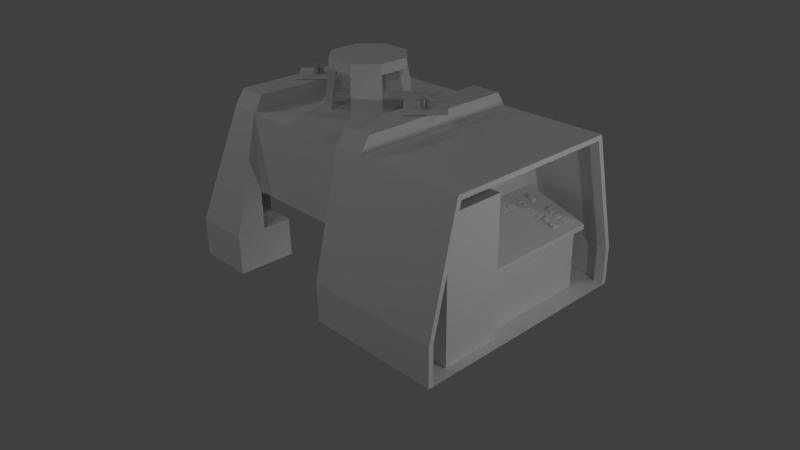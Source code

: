 # Source: AutoMiner.blend  (saved by Blender 2.72.0; exported with 4.5.12 LTS)
import bpy
from mathutils import Matrix  # noqa: F401  (used for matrix-valued properties, if any)

bpy.ops.wm.read_factory_settings(use_empty=True)
scene = bpy.context.scene
scene.name = 'Scene'

# ---- collections
col_collection_1 = bpy.data.collections.new('Collection 1'); scene.collection.children.link(col_collection_1)
col_collection_14 = bpy.data.collections.new('Collection 14'); scene.collection.children.link(col_collection_14)

# ---- materials (node trees are filled in below, after node groups)
mat_material = bpy.data.materials.new('Material')
mat_material.alpha_threshold = 0.0
mat_material.use_transparent_shadow = False
mat_material.roughness = 0.5
mat_material.line_color = (0.0, 0.0, 0.0, 1.0)

# ---- material node trees

# ---- world
world_world = bpy.data.worlds.new('World'); scene.world = world_world
world_world.color = (0.05088, 0.05088, 0.05088)
world_world.use_sun_shadow = False
world_world.sun_shadow_jitter_overblur = 0.0
world_world.cycles.sampling_method = 'MANUAL'
world_world.cycles.sample_map_resolution = 256

# ---- cameras
cam_camera = bpy.data.cameras.new('Camera')
cam_camera.clip_end = 100.0
cam_camera.lens = 35.0
cam_camera.sensor_width = 32.0
cam_camera.sensor_height = 18.0
cam_camera.ortho_scale = 7.314
cam_camera.dof.focus_distance = 0.0
cam_camera.dof.aperture_fstop = 128.0

# ---- lights
light_lamp_005 = bpy.data.lights.new('Lamp.005', 'POINT')
light_lamp_005.transmission_factor = 0.0
light_lamp_005.cutoff_distance = 30.0
light_lamp_005.energy = 100.0
light_lamp_005.shadow_buffer_clip_start = 1.001
light_lamp_005.shadow_soft_size = 0.1
light_lamp_005.shadow_maximum_resolution = 0.006
light_lamp_005.use_absolute_resolution = True
light_lamp_005.cycles.use_multiple_importance_sampling = False
light_lamp_004 = bpy.data.lights.new('Lamp.004', 'POINT')
light_lamp_004.transmission_factor = 0.0
light_lamp_004.cutoff_distance = 30.0
light_lamp_004.energy = 100.0
light_lamp_004.shadow_buffer_clip_start = 1.001
light_lamp_004.shadow_soft_size = 0.1
light_lamp_004.shadow_maximum_resolution = 0.006
light_lamp_004.use_absolute_resolution = True
light_lamp_004.cycles.use_multiple_importance_sampling = False
light_lamp_003 = bpy.data.lights.new('Lamp.003', 'POINT')
light_lamp_003.transmission_factor = 0.0
light_lamp_003.cutoff_distance = 30.0
light_lamp_003.energy = 100.0
light_lamp_003.shadow_buffer_clip_start = 1.001
light_lamp_003.shadow_soft_size = 0.1
light_lamp_003.shadow_maximum_resolution = 0.006
light_lamp_003.use_absolute_resolution = True
light_lamp_003.cycles.use_multiple_importance_sampling = False
light_lamp_002 = bpy.data.lights.new('Lamp.002', 'POINT')
light_lamp_002.transmission_factor = 0.0
light_lamp_002.cutoff_distance = 30.0
light_lamp_002.energy = 100.0
light_lamp_002.shadow_buffer_clip_start = 1.001
light_lamp_002.shadow_soft_size = 0.1
light_lamp_002.shadow_maximum_resolution = 0.006
light_lamp_002.use_absolute_resolution = True
light_lamp_002.cycles.use_multiple_importance_sampling = False
light_lamp_001 = bpy.data.lights.new('Lamp.001', 'POINT')
light_lamp_001.transmission_factor = 0.0
light_lamp_001.cutoff_distance = 30.0
light_lamp_001.energy = 100.0
light_lamp_001.shadow_buffer_clip_start = 1.001
light_lamp_001.shadow_soft_size = 0.1
light_lamp_001.shadow_maximum_resolution = 0.006
light_lamp_001.use_absolute_resolution = True
light_lamp_001.cycles.use_multiple_importance_sampling = False
light_lamp = bpy.data.lights.new('Lamp', 'POINT')
light_lamp.transmission_factor = 0.0
light_lamp.cutoff_distance = 30.0
light_lamp.energy = 100.0
light_lamp.shadow_buffer_clip_start = 1.001
light_lamp.shadow_soft_size = 0.1
light_lamp.shadow_maximum_resolution = 0.006
light_lamp.use_absolute_resolution = True
light_lamp.cycles.use_multiple_importance_sampling = False

# ---- meshes
me_gyro0roton = bpy.data.meshes.new('Gyro0RotOn')
me_gyro0roton.from_pydata([(0.125, -2.98e-08, 0.0), (-0.125, -2.98e-08, 0.0), (0.125, 2.98e-08, 0.25), (-0.125, 2.98e-08, 0.25), (0.0625, -0.1083, 0.0), (-0.0625, 0.1083, 0.0), (0.0625, -0.1083, 0.25), (-0.0625, 0.1083, 0.25), (-0.0625, -0.1083, 0.0), (0.0625, 0.1083, 0.0), (-0.0625, -0.1083, 0.25), (0.0625, 0.1083, 0.25)], [], [(1, 0, 2, 3), (5, 4, 6, 7), (9, 8, 10, 11)])
_uv = me_gyro0roton.uv_layers.new(name='UVMap')
_uv.uv.foreach_set('vector', [0.9375, 0.7188, 0.9688, 0.7188, 0.9688, 0.75, 0.9375, 0.75, 0.9375, 0.7188, 0.9688, 0.7188, 0.9688, 0.75, 0.9375, 0.75, 0.9375, 0.7188, 0.9688, 0.7188, 0.9688, 0.75, 0.9375, 0.75])
me_gyro0roton.use_remesh_preserve_volume = False
me_gyro0roton.use_remesh_preserve_attributes = False
me_gyro0roton.use_mirror_vertex_groups = False
me_gyro0roton.update()
me_gyro1roton = bpy.data.meshes.new('Gyro1RotOn')
me_gyro1roton.from_pydata([(0.125, -2.98e-08, 0.0), (-0.125, -2.98e-08, 0.0), (0.125, 2.98e-08, 0.25), (-0.125, 2.98e-08, 0.25), (0.0625, -0.1083, 0.0), (-0.0625, 0.1083, 0.0), (0.0625, -0.1083, 0.25), (-0.0625, 0.1083, 0.25), (-0.0625, -0.1083, 0.0), (0.0625, 0.1083, 0.0), (-0.0625, -0.1083, 0.25), (0.0625, 0.1083, 0.25)], [], [(1, 0, 2, 3), (5, 4, 6, 7), (9, 8, 10, 11)])
_uv = me_gyro1roton.uv_layers.new(name='UVMap')
_uv.uv.foreach_set('vector', [0.9375, 0.7188, 0.9688, 0.7188, 0.9688, 0.75, 0.9375, 0.75, 0.9375, 0.7188, 0.9688, 0.7188, 0.9688, 0.75, 0.9375, 0.75, 0.9375, 0.7188, 0.9688, 0.7188, 0.9688, 0.75, 0.9375, 0.75])
me_gyro1roton.use_remesh_preserve_volume = False
me_gyro1roton.use_remesh_preserve_attributes = False
me_gyro1roton.use_mirror_vertex_groups = False
me_gyro1roton.update()
me_gyro1rotoff = bpy.data.meshes.new('Gyro1RotOff')
me_gyro1rotoff.from_pydata([(0.125, -2.98e-08, 0.0), (-0.125, -2.98e-08, 0.0), (0.125, 2.98e-08, 0.25), (-0.125, 2.98e-08, 0.25), (0.0625, -0.1083, 0.0), (-0.0625, 0.1083, 0.0), (0.0625, -0.1083, 0.25), (-0.0625, 0.1083, 0.25), (-0.0625, -0.1083, 0.0), (0.0625, 0.1083, 0.0), (-0.0625, -0.1083, 0.25), (0.0625, 0.1083, 0.25)], [], [(1, 0, 2, 3), (5, 4, 6, 7), (9, 8, 10, 11)])
_uv = me_gyro1rotoff.uv_layers.new(name='UVMap')
_uv.uv.foreach_set('vector', [0.9688, 0.7188, 1.0, 0.7188, 1.0, 0.75, 0.9688, 0.75, 0.9688, 0.7188, 1.0, 0.7188, 1.0, 0.75, 0.9688, 0.75, 0.9688, 0.7188, 1.0, 0.7188, 1.0, 0.75, 0.9688, 0.75])
me_gyro1rotoff.use_remesh_preserve_volume = False
me_gyro1rotoff.use_remesh_preserve_attributes = False
me_gyro1rotoff.use_mirror_vertex_groups = False
me_gyro1rotoff.update()
me_gyro1alpha = bpy.data.meshes.new('Gyro1Alpha')
me_gyro1alpha.from_pydata([(2.98e-08, -0.7071, 0.0), (-0.7071, -2.98e-08, 0.0), (0.7071, 2.98e-08, 0.0), (-2.98e-08, 0.7071, 0.0)], [], [(1, 0, 2, 3)])
_uv = me_gyro1alpha.uv_layers.new(name='UVMap')
_uv.uv.foreach_set('vector', [0.75, 0.75, 1.0, 0.75, 1.0, 1.0, 0.75, 1.0])
me_gyro1alpha.use_remesh_preserve_volume = False
me_gyro1alpha.use_remesh_preserve_attributes = False
me_gyro1alpha.use_mirror_vertex_groups = False
me_gyro1alpha.update()
me_lampon = bpy.data.meshes.new('LampOn')
me_lampon.from_pydata([(0.125, 0.875, -0.125), (-0.125, 0.875, -0.125), (0.0, 0.875, -0.375), (0.125, -0.875, -0.125), (-0.125, -0.875, -0.125), (0.0, -0.875, -0.375), (0.03125, 0.875, -0.1959), (0.03125, -0.875, -0.1959), (-0.03125, 0.875, -0.3041), (-0.03125, -0.875, -0.3041)], [], [(1, 2, 0), (4, 3, 5), (6, 8, 9, 7), (0, 3, 4, 1)])
_uv = me_lampon.uv_layers.new(name='UVMap')
_uv.uv.foreach_set('vector', [0.1406, 0.8906, 0.1562, 0.8984, 0.1406, 0.9062, 0.03125, 0.8906, 0.03125, 0.9062, 0.01562, 0.8984, 0.1406, 0.8672, 0.1406, 0.875, 0.03125, 0.875, 0.03125, 0.8672, 0.1406, 0.8906, 0.03125, 0.8906, 0.03125, 0.9062, 0.1406, 0.9062])
me_lampon.use_remesh_preserve_volume = False
me_lampon.use_remesh_preserve_attributes = False
me_lampon.use_mirror_vertex_groups = False
me_lampon.update()
me_screenalpha = bpy.data.meshes.new('ScreenAlpha')
me_screenalpha.from_pydata([(3.141, 2.125, 2.375), (3.141, -0.625, 2.375), (3.141, 2.125, 3.625), (3.141, -0.625, 3.625)], [], [(0, 2, 3, 1)])
_uv = me_screenalpha.uv_layers.new(name='UVMap')
_uv.uv.foreach_set('vector', [0.1875, 0.375, 0.0, 0.375, 0.0, 0.0, 0.1875, 0.0])
me_screenalpha.use_remesh_preserve_volume = False
me_screenalpha.use_remesh_preserve_attributes = False
me_screenalpha.use_mirror_vertex_groups = False
me_screenalpha.update()
me_ledp7 = bpy.data.meshes.new('ledP7')
me_ledp7.from_pydata([(0.03125, -0.03125, 0.0), (-0.03125, -0.03125, 0.0), (0.03125, 0.03125, 0.0), (-0.03125, 0.03125, 0.0)], [], [(1, 0, 2, 3)])
_uv = me_ledp7.uv_layers.new(name='UVMap')
_uv.uv.foreach_set('vector', [0.8672, 0.5703, 0.8672, 0.5547, 0.8828, 0.5547, 0.8828, 0.5703])
me_ledp7.use_remesh_preserve_volume = False
me_ledp7.use_remesh_preserve_attributes = False
me_ledp7.use_mirror_vertex_groups = False
me_ledp7.update()
me_ledp6 = bpy.data.meshes.new('ledP6')
me_ledp6.from_pydata([(0.03125, -0.03125, 0.0), (-0.03125, -0.03125, 0.0), (0.03125, 0.03125, 0.0), (-0.03125, 0.03125, 0.0)], [], [(1, 0, 2, 3)])
_uv = me_ledp6.uv_layers.new(name='UVMap')
_uv.uv.foreach_set('vector', [0.8672, 0.5703, 0.8672, 0.5547, 0.8828, 0.5547, 0.8828, 0.5703])
me_ledp6.use_remesh_preserve_volume = False
me_ledp6.use_remesh_preserve_attributes = False
me_ledp6.use_mirror_vertex_groups = False
me_ledp6.update()
me_ledp5 = bpy.data.meshes.new('ledP5')
me_ledp5.from_pydata([(0.03125, -0.03125, 0.0), (-0.03125, -0.03125, 0.0), (0.03125, 0.03125, 0.0), (-0.03125, 0.03125, 0.0)], [], [(1, 0, 2, 3)])
_uv = me_ledp5.uv_layers.new(name='UVMap')
_uv.uv.foreach_set('vector', [0.8672, 0.5703, 0.8672, 0.5547, 0.8828, 0.5547, 0.8828, 0.5703])
me_ledp5.use_remesh_preserve_volume = False
me_ledp5.use_remesh_preserve_attributes = False
me_ledp5.use_mirror_vertex_groups = False
me_ledp5.update()
me_ledp4 = bpy.data.meshes.new('ledP4')
me_ledp4.from_pydata([(0.03125, -0.03125, 0.0), (-0.03125, -0.03125, 0.0), (0.03125, 0.03125, 0.0), (-0.03125, 0.03125, 0.0)], [], [(1, 0, 2, 3)])
_uv = me_ledp4.uv_layers.new(name='UVMap')
_uv.uv.foreach_set('vector', [0.8672, 0.5703, 0.8672, 0.5547, 0.8828, 0.5547, 0.8828, 0.5703])
me_ledp4.use_remesh_preserve_volume = False
me_ledp4.use_remesh_preserve_attributes = False
me_ledp4.use_mirror_vertex_groups = False
me_ledp4.update()
me_ledp3 = bpy.data.meshes.new('ledP3')
me_ledp3.from_pydata([(0.03125, -0.03125, 0.0), (-0.03125, -0.03125, 0.0), (0.03125, 0.03125, 0.0), (-0.03125, 0.03125, 0.0)], [], [(1, 0, 2, 3)])
_uv = me_ledp3.uv_layers.new(name='UVMap')
_uv.uv.foreach_set('vector', [0.8672, 0.5703, 0.8672, 0.5547, 0.8828, 0.5547, 0.8828, 0.5703])
me_ledp3.use_remesh_preserve_volume = False
me_ledp3.use_remesh_preserve_attributes = False
me_ledp3.use_mirror_vertex_groups = False
me_ledp3.update()
me_ledp2 = bpy.data.meshes.new('ledP2')
me_ledp2.from_pydata([(0.03125, -0.03125, 0.0), (-0.03125, -0.03125, 0.0), (0.03125, 0.03125, 0.0), (-0.03125, 0.03125, 0.0)], [], [(1, 0, 2, 3)])
_uv = me_ledp2.uv_layers.new(name='UVMap')
_uv.uv.foreach_set('vector', [0.8672, 0.5703, 0.8672, 0.5547, 0.8828, 0.5547, 0.8828, 0.5703])
me_ledp2.use_remesh_preserve_volume = False
me_ledp2.use_remesh_preserve_attributes = False
me_ledp2.use_mirror_vertex_groups = False
me_ledp2.update()
me_ledp1 = bpy.data.meshes.new('ledP1')
me_ledp1.from_pydata([(0.03125, -0.03125, 0.0), (-0.03125, -0.03125, 0.0), (0.03125, 0.03125, 0.0), (-0.03125, 0.03125, 0.0)], [], [(1, 0, 2, 3)])
_uv = me_ledp1.uv_layers.new(name='UVMap')
_uv.uv.foreach_set('vector', [0.8672, 0.5703, 0.8672, 0.5547, 0.8828, 0.5547, 0.8828, 0.5703])
me_ledp1.use_remesh_preserve_volume = False
me_ledp1.use_remesh_preserve_attributes = False
me_ledp1.use_mirror_vertex_groups = False
me_ledp1.update()
me_ledp0 = bpy.data.meshes.new('ledP0')
me_ledp0.from_pydata([(0.03125, -0.03125, 0.0), (-0.03125, -0.03125, 0.0), (0.03125, 0.03125, 0.0), (-0.03125, 0.03125, 0.0)], [], [(1, 0, 2, 3)])
_uv = me_ledp0.uv_layers.new(name='UVMap')
_uv.uv.foreach_set('vector', [0.8672, 0.5703, 0.8672, 0.5547, 0.8828, 0.5547, 0.8828, 0.5703])
me_ledp0.use_remesh_preserve_volume = False
me_ledp0.use_remesh_preserve_attributes = False
me_ledp0.use_mirror_vertex_groups = False
me_ledp0.update()
me_buttonsfixed = bpy.data.meshes.new('ButtonsFixed')
me_buttonsfixed.from_pydata([(-0.09375, 0.25, 0.08356), (-0.2187, 0.25, 0.08356), (-0.09375, 0.375, 0.08356), (-0.2187, 0.375, 0.08356), (-0.09375, 0.25, 0.1773), (-0.2187, 0.25, 0.2242), (-0.09375, 0.375, 0.1773), (-0.2187, 0.375, 0.2242), (0.03125, -0.0625, -0.003941), (-0.03125, -0.0625, -0.003941), (0.03125, 0.0625, -0.003941), (-0.03125, 0.0625, -0.003941), (0.03125, -0.0625, 0.08594), (-0.03125, -0.0625, 0.1054), (0.03125, 0.0625, 0.08594), (-0.03125, 0.0625, 0.1054), (-0.09375, -0.0625, 0.03415), (-0.1562, -0.0625, 0.03415), (-0.09375, 0.0625, 0.03415), (-0.1562, 0.0625, 0.03415), (-0.09375, -0.0625, 0.124), (-0.1562, -0.0625, 0.1435), (-0.09375, 0.0625, 0.124), (-0.1562, 0.0625, 0.1435), (-0.2188, -0.0625, 0.07487), (-0.3438, -0.0625, 0.07487), (-0.2188, 0.0625, 0.07487), (-0.3438, 0.0625, 0.07487), (-0.2188, -0.0625, 0.1647), (-0.3438, -0.0625, 0.2013), (-0.2188, 0.0625, 0.1647), (-0.3438, 0.0625, 0.2013), (0.7813, -0.0625, -0.1781), (0.6563, -0.0625, -0.1781), (0.7813, 0.125, -0.1781), (0.6563, 0.125, -0.1781), (0.7813, -0.0625, -0.1156), (0.6563, -0.0625, -0.06868), (0.7813, 0.125, -0.1156), (0.6563, 0.125, -0.06868), (0.4063, -0.0625, -0.09804), (0.2813, -0.0625, -0.09804), (0.4063, 0.125, -0.09804), (0.2813, 0.125, -0.09804), (0.4063, -0.0625, -0.03554), (0.2813, -0.0625, 0.01133), (0.4063, 0.125, -0.03554), (0.2813, 0.125, 0.01133), (0.4063, 0.3125, -0.06565), (0.2813, 0.3125, -0.06565), (0.4063, 0.5, -0.06565), (0.2813, 0.5, -0.06565), (0.4063, 0.3125, -0.003151), (0.2813, 0.3125, 0.04372), (0.4063, 0.5, -0.003151), (0.2813, 0.5, 0.04372), (0.5938, -0.0625, -0.1219), (0.4688, -0.0625, -0.1219), (0.5938, 0.125, -0.1219), (0.4688, 0.125, -0.1219), (0.5938, -0.0625, -0.05943), (0.4688, -0.0625, -0.01255), (0.5938, 0.125, -0.05943), (0.4688, 0.125, -0.01255), (0.5938, 0.3125, -0.1543), (0.4688, 0.3125, -0.1543), (0.5938, 0.5, -0.1543), (0.4688, 0.5, -0.1543), (0.5938, 0.3125, -0.09182), (0.4688, 0.3125, -0.04495), (0.5938, 0.5, -0.09182), (0.4688, 0.5, -0.04495), (-0.1875, -1.406, 0.07356), (-0.25, -1.406, 0.07356), (-0.1875, -1.281, 0.07356), (-0.25, -1.281, 0.07356), (-0.1875, -1.406, 0.1634), (-0.25, -1.406, 0.1829), (-0.1875, -1.281, 0.1634), (-0.25, -1.281, 0.1829), (-0.25, -1.781, 0.08808), (-0.3125, -1.781, 0.08808), (-0.25, -1.656, 0.08808), (-0.3125, -1.656, 0.08808), (-0.25, -1.781, 0.178), (-0.3125, -1.781, 0.1975), (-0.25, -1.656, 0.178), (-0.3125, -1.656, 0.1975), (-0.0625, -1.594, 0.03263), (-0.125, -1.594, 0.03263), (-0.0625, -1.469, 0.03263), (-0.125, -1.469, 0.03263), (-0.0625, -1.594, 0.1225), (-0.125, -1.594, 0.142), (-0.0625, -1.469, 0.1225), (-0.125, -1.469, 0.142), (0.0625, -1.969, -0.006984), (2.384e-07, -1.969, -0.006984), (0.0625, -1.844, -0.006984), (2.384e-07, -1.844, -0.006984), (0.0625, -1.969, 0.08289), (2.384e-07, -1.969, 0.1024), (0.0625, -1.844, 0.08289), (2.384e-07, -1.844, 0.1024)], [], [(5, 4, 6, 7), (3, 1, 5, 7), (0, 2, 6, 4), (1, 0, 4, 5), (2, 3, 7, 6), (13, 12, 14, 15), (11, 9, 13, 15), (8, 10, 14, 12), (9, 8, 12, 13), (10, 11, 15, 14), (21, 20, 22, 23), (19, 17, 21, 23), (16, 18, 22, 20), (17, 16, 20, 21), (18, 19, 23, 22), (29, 28, 30, 31), (27, 25, 29, 31), (24, 26, 30, 28), (25, 24, 28, 29), (26, 27, 31, 30), (37, 36, 38, 39), (35, 33, 37, 39), (32, 34, 38, 36), (33, 32, 36, 37), (34, 35, 39, 38), (45, 44, 46, 47), (43, 41, 45, 47), (40, 42, 46, 44), (41, 40, 44, 45), (42, 43, 47, 46), (53, 52, 54, 55), (51, 49, 53, 55), (48, 50, 54, 52), (49, 48, 52, 53), (50, 51, 55, 54), (61, 60, 62, 63), (59, 57, 61, 63), (56, 58, 62, 60), (57, 56, 60, 61), (58, 59, 63, 62), (69, 68, 70, 71), (67, 65, 69, 71), (64, 66, 70, 68), (65, 64, 68, 69), (66, 67, 71, 70), (77, 76, 78, 79), (75, 73, 77, 79), (72, 74, 78, 76), (73, 72, 76, 77), (74, 75, 79, 78), (85, 84, 86, 87), (83, 81, 85, 87), (80, 82, 86, 84), (81, 80, 84, 85), (82, 83, 87, 86), (93, 92, 94, 95), (91, 89, 93, 95), (88, 90, 94, 92), (89, 88, 92, 93), (90, 91, 95, 94), (101, 100, 102, 103), (99, 97, 101, 103), (96, 98, 102, 100), (97, 96, 100, 101), (98, 99, 103, 102)])
_uv = me_buttonsfixed.uv_layers.new(name='UVMap')
_uv.uv.foreach_set('vector', [0.8672, 0.6797, 0.8672, 0.6641, 0.8828, 0.6641, 0.8828, 0.6797, 0.8828, 0.6875, 0.8672, 0.6875, 0.8672, 0.6797, 0.8828, 0.6797, 0.8672, 0.6562, 0.8828, 0.6562, 0.8828, 0.6641, 0.8672, 0.6641, 0.8594, 0.6797, 0.8594, 0.6641, 0.8672, 0.6641, 0.8672, 0.6797, 0.8906, 0.6641, 0.8906, 0.6797, 0.8828, 0.6797, 0.8828, 0.6641, 0.8359, 0.6719, 0.8359, 0.6641, 0.8516, 0.6641, 0.8516, 0.6719, 0.8516, 0.6797, 0.8359, 0.6797, 0.8359, 0.6719, 0.8516, 0.6719, 0.8359, 0.6562, 0.8516, 0.6562, 0.8516, 0.6641, 0.8359, 0.6641, 0.8281, 0.6719, 0.8281, 0.6641, 0.8359, 0.6641, 0.8359, 0.6719, 0.8594, 0.6641, 0.8594, 0.6719, 0.8516, 0.6719, 0.8516, 0.6641, 0.8359, 0.6719, 0.8359, 0.6641, 0.8516, 0.6641, 0.8516, 0.6719, 0.8516, 0.6797, 0.8359, 0.6797, 0.8359, 0.6719, 0.8516, 0.6719, 0.8359, 0.6562, 0.8516, 0.6562, 0.8516, 0.6641, 0.8359, 0.6641, 0.8281, 0.6719, 0.8281, 0.6641, 0.8359, 0.6641, 0.8359, 0.6719, 0.8594, 0.6641, 0.8594, 0.6719, 0.8516, 0.6719, 0.8516, 0.6641, 0.8359, 0.6797, 0.8359, 0.6641, 0.8516, 0.6641, 0.8516, 0.6797, 0.8516, 0.6875, 0.8359, 0.6875, 0.8359, 0.6797, 0.8516, 0.6797, 0.8359, 0.6562, 0.8516, 0.6562, 0.8516, 0.6641, 0.8359, 0.6641, 0.8281, 0.6797, 0.8281, 0.6641, 0.8359, 0.6641, 0.8359, 0.6797, 0.8594, 0.6641, 0.8594, 0.6797, 0.8516, 0.6797, 0.8516, 0.6641, 0.8281, 0.6797, 0.8281, 0.6641, 0.8516, 0.6641, 0.8516, 0.6797, 0.8516, 0.6875, 0.8281, 0.6875, 0.8281, 0.6797, 0.8516, 0.6797, 0.8281, 0.6562, 0.8516, 0.6562, 0.8516, 0.6641, 0.8281, 0.6641, 0.8203, 0.6797, 0.8203, 0.6641, 0.8281, 0.6641, 0.8281, 0.6797, 0.8594, 0.6641, 0.8594, 0.6797, 0.8516, 0.6797, 0.8516, 0.6641, 0.8281, 0.6797, 0.8281, 0.6641, 0.8516, 0.6641, 0.8516, 0.6797, 0.8516, 0.6875, 0.8281, 0.6875, 0.8281, 0.6797, 0.8516, 0.6797, 0.8281, 0.6562, 0.8516, 0.6562, 0.8516, 0.6641, 0.8281, 0.6641, 0.8203, 0.6797, 0.8203, 0.6641, 0.8281, 0.6641, 0.8281, 0.6797, 0.8594, 0.6641, 0.8594, 0.6797, 0.8516, 0.6797, 0.8516, 0.6641, 0.8281, 0.6797, 0.8281, 0.6641, 0.8516, 0.6641, 0.8516, 0.6797, 0.8516, 0.6875, 0.8281, 0.6875, 0.8281, 0.6797, 0.8516, 0.6797, 0.8281, 0.6562, 0.8516, 0.6562, 0.8516, 0.6641, 0.8281, 0.6641, 0.8203, 0.6797, 0.8203, 0.6641, 0.8281, 0.6641, 0.8281, 0.6797, 0.8594, 0.6641, 0.8594, 0.6797, 0.8516, 0.6797, 0.8516, 0.6641, 0.8281, 0.6797, 0.8281, 0.6641, 0.8516, 0.6641, 0.8516, 0.6797, 0.8516, 0.6875, 0.8281, 0.6875, 0.8281, 0.6797, 0.8516, 0.6797, 0.8281, 0.6562, 0.8516, 0.6562, 0.8516, 0.6641, 0.8281, 0.6641, 0.8203, 0.6797, 0.8203, 0.6641, 0.8281, 0.6641, 0.8281, 0.6797, 0.8594, 0.6641, 0.8594, 0.6797, 0.8516, 0.6797, 0.8516, 0.6641, 0.8281, 0.6797, 0.8281, 0.6641, 0.8516, 0.6641, 0.8516, 0.6797, 0.8516, 0.6875, 0.8281, 0.6875, 0.8281, 0.6797, 0.8516, 0.6797, 0.8281, 0.6562, 0.8516, 0.6562, 0.8516, 0.6641, 0.8281, 0.6641, 0.8203, 0.6797, 0.8203, 0.6641, 0.8281, 0.6641, 0.8281, 0.6797, 0.8594, 0.6641, 0.8594, 0.6797, 0.8516, 0.6797, 0.8516, 0.6641, 0.8359, 0.6719, 0.8359, 0.6641, 0.8516, 0.6641, 0.8516, 0.6719, 0.8516, 0.6797, 0.8359, 0.6797, 0.8359, 0.6719, 0.8516, 0.6719, 0.8359, 0.6562, 0.8516, 0.6562, 0.8516, 0.6641, 0.8359, 0.6641, 0.8281, 0.6719, 0.8281, 0.6641, 0.8359, 0.6641, 0.8359, 0.6719, 0.8594, 0.6641, 0.8594, 0.6719, 0.8516, 0.6719, 0.8516, 0.6641, 0.8359, 0.6719, 0.8359, 0.6641, 0.8516, 0.6641, 0.8516, 0.6719, 0.8516, 0.6797, 0.8359, 0.6797, 0.8359, 0.6719, 0.8516, 0.6719, 0.8359, 0.6562, 0.8516, 0.6562, 0.8516, 0.6641, 0.8359, 0.6641, 0.8281, 0.6719, 0.8281, 0.6641, 0.8359, 0.6641, 0.8359, 0.6719, 0.8594, 0.6641, 0.8594, 0.6719, 0.8516, 0.6719, 0.8516, 0.6641, 0.8359, 0.6719, 0.8359, 0.6641, 0.8516, 0.6641, 0.8516, 0.6719, 0.8516, 0.6797, 0.8359, 0.6797, 0.8359, 0.6719, 0.8516, 0.6719, 0.8359, 0.6562, 0.8516, 0.6562, 0.8516, 0.6641, 0.8359, 0.6641, 0.8281, 0.6719, 0.8281, 0.6641, 0.8359, 0.6641, 0.8359, 0.6719, 0.8594, 0.6641, 0.8594, 0.6719, 0.8516, 0.6719, 0.8516, 0.6641, 0.8359, 0.6719, 0.8359, 0.6641, 0.8516, 0.6641, 0.8516, 0.6719, 0.8516, 0.6797, 0.8359, 0.6797, 0.8359, 0.6719, 0.8516, 0.6719, 0.8359, 0.6562, 0.8516, 0.6562, 0.8516, 0.6641, 0.8359, 0.6641, 0.8281, 0.6719, 0.8281, 0.6641, 0.8359, 0.6641, 0.8359, 0.6719, 0.8594, 0.6641, 0.8594, 0.6719, 0.8516, 0.6719, 0.8516, 0.6641])
me_buttonsfixed.use_remesh_preserve_volume = False
me_buttonsfixed.use_remesh_preserve_attributes = False
me_buttonsfixed.use_mirror_vertex_groups = False
me_buttonsfixed.update()
me_button0 = bpy.data.meshes.new('Button0')
me_button0.from_pydata([(0.0625, -0.09375, 0.0), (-0.0625, -0.09375, 0.0), (0.0625, 0.09375, 0.0), (-0.0625, 0.09375, 0.0), (0.0625, -0.09375, 0.0625), (-0.0625, -0.09375, 0.1094), (0.0625, 0.09375, 0.0625), (-0.0625, 0.09375, 0.1094)], [], [(5, 4, 6, 7), (3, 1, 5, 7), (0, 2, 6, 4), (1, 0, 4, 5), (2, 3, 7, 6)])
_uv = me_button0.uv_layers.new(name='UVMap')
_uv.uv.foreach_set('vector', [0.8281, 0.6797, 0.8281, 0.6641, 0.8516, 0.6641, 0.8516, 0.6797, 0.8516, 0.6875, 0.8281, 0.6875, 0.8281, 0.6797, 0.8516, 0.6797, 0.8281, 0.6562, 0.8516, 0.6562, 0.8516, 0.6641, 0.8281, 0.6641, 0.8203, 0.6797, 0.8203, 0.6641, 0.8281, 0.6641, 0.8281, 0.6797, 0.8594, 0.6641, 0.8594, 0.6797, 0.8516, 0.6797, 0.8516, 0.6641])
me_button0.use_remesh_preserve_volume = False
me_button0.use_remesh_preserve_attributes = False
me_button0.use_mirror_vertex_groups = False
me_button0.update()
me_button1 = bpy.data.meshes.new('Button1')
me_button1.from_pydata([(0.0625, -0.09375, 0.0), (-0.0625, -0.09375, 0.0), (0.0625, 0.09375, 0.0), (-0.0625, 0.09375, 0.0), (0.0625, -0.09375, 0.0625), (-0.0625, -0.09375, 0.1094), (0.0625, 0.09375, 0.0625), (-0.0625, 0.09375, 0.1094)], [], [(5, 4, 6, 7), (3, 1, 5, 7), (0, 2, 6, 4), (1, 0, 4, 5), (2, 3, 7, 6)])
_uv = me_button1.uv_layers.new(name='UVMap')
_uv.uv.foreach_set('vector', [0.8281, 0.6797, 0.8281, 0.6641, 0.8516, 0.6641, 0.8516, 0.6797, 0.8516, 0.6875, 0.8281, 0.6875, 0.8281, 0.6797, 0.8516, 0.6797, 0.8281, 0.6562, 0.8516, 0.6562, 0.8516, 0.6641, 0.8281, 0.6641, 0.8203, 0.6797, 0.8203, 0.6641, 0.8281, 0.6641, 0.8281, 0.6797, 0.8594, 0.6641, 0.8594, 0.6797, 0.8516, 0.6797, 0.8516, 0.6641])
me_button1.use_remesh_preserve_volume = False
me_button1.use_remesh_preserve_attributes = False
me_button1.use_mirror_vertex_groups = False
me_button1.update()
me_button2 = bpy.data.meshes.new('Button2')
me_button2.from_pydata([(0.0625, -0.09375, 0.0), (-0.0625, -0.09375, 0.0), (0.0625, 0.09375, 0.0), (-0.0625, 0.09375, 0.0), (0.0625, -0.09375, 0.0625), (-0.0625, -0.09375, 0.1094), (0.0625, 0.09375, 0.0625), (-0.0625, 0.09375, 0.1094)], [], [(5, 4, 6, 7), (3, 1, 5, 7), (0, 2, 6, 4), (1, 0, 4, 5), (2, 3, 7, 6)])
_uv = me_button2.uv_layers.new(name='UVMap')
_uv.uv.foreach_set('vector', [0.8281, 0.6797, 0.8281, 0.6641, 0.8516, 0.6641, 0.8516, 0.6797, 0.8516, 0.6875, 0.8281, 0.6875, 0.8281, 0.6797, 0.8516, 0.6797, 0.8281, 0.6562, 0.8516, 0.6562, 0.8516, 0.6641, 0.8281, 0.6641, 0.8203, 0.6797, 0.8203, 0.6641, 0.8281, 0.6641, 0.8281, 0.6797, 0.8594, 0.6641, 0.8594, 0.6797, 0.8516, 0.6797, 0.8516, 0.6641])
me_button2.use_remesh_preserve_volume = False
me_button2.use_remesh_preserve_attributes = False
me_button2.use_mirror_vertex_groups = False
me_button2.update()
me_button3 = bpy.data.meshes.new('Button3')
me_button3.from_pydata([(0.0625, -0.09375, 0.0), (-0.0625, -0.09375, 0.0), (0.0625, 0.09375, 0.0), (-0.0625, 0.09375, 0.0), (0.0625, -0.09375, 0.0625), (-0.0625, -0.09375, 0.1094), (0.0625, 0.09375, 0.0625), (-0.0625, 0.09375, 0.1094)], [], [(5, 4, 6, 7), (3, 1, 5, 7), (0, 2, 6, 4), (1, 0, 4, 5), (2, 3, 7, 6)])
_uv = me_button3.uv_layers.new(name='UVMap')
_uv.uv.foreach_set('vector', [0.8281, 0.6797, 0.8281, 0.6641, 0.8516, 0.6641, 0.8516, 0.6797, 0.8516, 0.6875, 0.8281, 0.6875, 0.8281, 0.6797, 0.8516, 0.6797, 0.8281, 0.6562, 0.8516, 0.6562, 0.8516, 0.6641, 0.8281, 0.6641, 0.8203, 0.6797, 0.8203, 0.6641, 0.8281, 0.6641, 0.8281, 0.6797, 0.8594, 0.6641, 0.8594, 0.6797, 0.8516, 0.6797, 0.8516, 0.6641])
me_button3.use_remesh_preserve_volume = False
me_button3.use_remesh_preserve_attributes = False
me_button3.use_mirror_vertex_groups = False
me_button3.update()
me_button4 = bpy.data.meshes.new('Button4')
me_button4.from_pydata([(0.0625, -0.09375, 0.0), (-0.0625, -0.09375, 0.0), (0.0625, 0.09375, 0.0), (-0.0625, 0.09375, 0.0), (0.0625, -0.09375, 0.0625), (-0.0625, -0.09375, 0.1094), (0.0625, 0.09375, 0.0625), (-0.0625, 0.09375, 0.1094)], [], [(5, 4, 6, 7), (3, 1, 5, 7), (0, 2, 6, 4), (1, 0, 4, 5), (2, 3, 7, 6)])
_uv = me_button4.uv_layers.new(name='UVMap')
_uv.uv.foreach_set('vector', [0.8281, 0.6797, 0.8281, 0.6641, 0.8516, 0.6641, 0.8516, 0.6797, 0.8516, 0.6875, 0.8281, 0.6875, 0.8281, 0.6797, 0.8516, 0.6797, 0.8281, 0.6562, 0.8516, 0.6562, 0.8516, 0.6641, 0.8281, 0.6641, 0.8203, 0.6797, 0.8203, 0.6641, 0.8281, 0.6641, 0.8281, 0.6797, 0.8594, 0.6641, 0.8594, 0.6797, 0.8516, 0.6797, 0.8516, 0.6641])
me_button4.use_remesh_preserve_volume = False
me_button4.use_remesh_preserve_attributes = False
me_button4.use_mirror_vertex_groups = False
me_button4.update()
me_lampoff = bpy.data.meshes.new('LampOff')
me_lampoff.from_pydata([(0.125, 0.875, -0.125), (-0.125, 0.875, -0.125), (0.0, 0.875, -0.375), (0.125, -0.875, -0.125), (-0.125, -0.875, -0.125), (0.0, -0.875, -0.375), (0.03125, 0.875, -0.1959), (0.03125, -0.875, -0.1959), (-0.03125, 0.875, -0.3041), (-0.03125, -0.875, -0.3041)], [], [(1, 2, 0), (4, 3, 5), (6, 8, 9, 7), (0, 3, 4, 1)])
_uv = me_lampoff.uv_layers.new(name='UVMap')
_uv.uv.foreach_set('vector', [0.1406, 0.9297, 0.1562, 0.9375, 0.1406, 0.9453, 0.03125, 0.9297, 0.03125, 0.9453, 0.01562, 0.9375, 0.1406, 0.9062, 0.1406, 0.9141, 0.03125, 0.9141, 0.03125, 0.9062, 0.1406, 0.9297, 0.03125, 0.9297, 0.03125, 0.9453, 0.1406, 0.9453])
me_lampoff.use_remesh_preserve_volume = False
me_lampoff.use_remesh_preserve_attributes = False
me_lampoff.use_mirror_vertex_groups = False
me_lampoff.update()
me_lampsocket = bpy.data.meshes.new('LampSocket')
me_lampsocket.from_pydata([(0.125, -1.0, 0.0), (-0.125, -1.0, 0.0), (0.125, 1.0, 0.0), (-0.125, 1.0, 0.0), (0.125, -1.0, -0.125), (-0.125, -1.0, -0.125), (0.125, 1.0, -0.125), (-0.125, 1.0, -0.125), (0.0, -1.0, -0.375), (0.0, 1.0, -0.375), (0.125, 0.875, -0.125), (-0.125, 0.875, -0.125), (0.0, 0.875, -0.375), (0.125, -0.875, -0.125), (-0.125, -0.875, -0.125), (0.0, -0.875, -0.375)], [], [(3, 7, 5, 1), (1, 5, 4, 0), (2, 6, 7, 3), (0, 4, 6, 2), (5, 4, 13, 14), (7, 9, 12, 11), (6, 7, 11, 10), (9, 6, 10, 12), (8, 5, 14, 15), (4, 8, 15, 13), (5, 8, 4), (7, 6, 9)])
_uv = me_lampsocket.uv_layers.new(name='UVMap')
_uv.uv.foreach_set('vector', [0.02344, 0.9609, 0.02344, 0.9531, 0.1484, 0.9531, 0.1484, 0.9609, 0.02344, 0.9766, 0.01562, 0.9766, 0.01562, 0.9609, 0.02344, 0.9609, 0.1484, 0.9609, 0.1562, 0.9609, 0.1562, 0.9766, 0.1484, 0.9766, 0.02344, 0.9844, 0.02344, 0.9766, 0.1484, 0.9766, 0.1484, 0.9844, 0.4375, 0.375, 0.5625, 0.375, 0.5625, 0.4375, 0.4375, 0.4375, 0.1562, 0.9453, 0.1562, 0.9609, 0.1484, 0.9609, 0.1484, 0.9453, 0.5625, 0.375, 0.4375, 0.375, 0.4375, 0.3125, 0.5625, 0.3125, 0.1562, 0.9766, 0.1562, 0.9922, 0.1484, 0.9922, 0.1484, 0.9766, 0.01562, 0.9609, 0.01562, 0.9453, 0.02344, 0.9453, 0.02344, 0.9609, 0.01562, 0.9922, 0.01562, 0.9766, 0.02344, 0.9766, 0.02344, 0.9922, 0.01562, 0.9766, 0.0, 0.9688, 0.01562, 0.9609, 0.1562, 0.9766, 0.1562, 0.9609, 0.1719, 0.9688])
me_lampsocket.use_remesh_preserve_volume = False
me_lampsocket.use_remesh_preserve_attributes = False
me_lampsocket.use_mirror_vertex_groups = False
me_lampsocket.update()
me_leda10 = bpy.data.meshes.new('ledA10')
me_leda10.from_pydata([(0.03125, -0.03125, 0.0), (-0.03125, -0.03125, 0.0), (0.03125, 0.03125, 0.0), (-0.03125, 0.03125, 0.0)], [], [(1, 0, 2, 3)])
_uv = me_leda10.uv_layers.new(name='UVMap')
_uv.uv.foreach_set('vector', [0.8672, 0.5703, 0.8672, 0.5547, 0.8828, 0.5547, 0.8828, 0.5703])
me_leda10.use_remesh_preserve_volume = False
me_leda10.use_remesh_preserve_attributes = False
me_leda10.use_mirror_vertex_groups = False
me_leda10.update()
me_leda9 = bpy.data.meshes.new('ledA9')
me_leda9.from_pydata([(0.03125, -0.03125, 0.0), (-0.03125, -0.03125, 0.0), (0.03125, 0.03125, 0.0), (-0.03125, 0.03125, 0.0)], [], [(1, 0, 2, 3)])
_uv = me_leda9.uv_layers.new(name='UVMap')
_uv.uv.foreach_set('vector', [0.8672, 0.5703, 0.8672, 0.5547, 0.8828, 0.5547, 0.8828, 0.5703])
me_leda9.use_remesh_preserve_volume = False
me_leda9.use_remesh_preserve_attributes = False
me_leda9.use_mirror_vertex_groups = False
me_leda9.update()
me_leda8 = bpy.data.meshes.new('ledA8')
me_leda8.from_pydata([(0.03125, -0.03125, 0.0), (-0.03125, -0.03125, 0.0), (0.03125, 0.03125, 0.0), (-0.03125, 0.03125, 0.0)], [], [(1, 0, 2, 3)])
_uv = me_leda8.uv_layers.new(name='UVMap')
_uv.uv.foreach_set('vector', [0.8672, 0.5703, 0.8672, 0.5547, 0.8828, 0.5547, 0.8828, 0.5703])
me_leda8.use_remesh_preserve_volume = False
me_leda8.use_remesh_preserve_attributes = False
me_leda8.use_mirror_vertex_groups = False
me_leda8.update()
me_leda5 = bpy.data.meshes.new('ledA5')
me_leda5.from_pydata([(0.03125, -0.03125, 0.0), (-0.03125, -0.03125, 0.0), (0.03125, 0.03125, 0.0), (-0.03125, 0.03125, 0.0)], [], [(1, 0, 2, 3)])
_uv = me_leda5.uv_layers.new(name='UVMap')
_uv.uv.foreach_set('vector', [0.8672, 0.5703, 0.8672, 0.5547, 0.8828, 0.5547, 0.8828, 0.5703])
me_leda5.use_remesh_preserve_volume = False
me_leda5.use_remesh_preserve_attributes = False
me_leda5.use_mirror_vertex_groups = False
me_leda5.update()
me_leda6 = bpy.data.meshes.new('ledA6')
me_leda6.from_pydata([(0.03125, -0.03125, 0.0), (-0.03125, -0.03125, 0.0), (0.03125, 0.03125, 0.0), (-0.03125, 0.03125, 0.0)], [], [(1, 0, 2, 3)])
_uv = me_leda6.uv_layers.new(name='UVMap')
_uv.uv.foreach_set('vector', [0.8672, 0.5703, 0.8672, 0.5547, 0.8828, 0.5547, 0.8828, 0.5703])
me_leda6.use_remesh_preserve_volume = False
me_leda6.use_remesh_preserve_attributes = False
me_leda6.use_mirror_vertex_groups = False
me_leda6.update()
me_leda7 = bpy.data.meshes.new('ledA7')
me_leda7.from_pydata([(0.03125, -0.03125, 0.0), (-0.03125, -0.03125, 0.0), (0.03125, 0.03125, 0.0), (-0.03125, 0.03125, 0.0)], [], [(1, 0, 2, 3)])
_uv = me_leda7.uv_layers.new(name='UVMap')
_uv.uv.foreach_set('vector', [0.8672, 0.5703, 0.8672, 0.5547, 0.8828, 0.5547, 0.8828, 0.5703])
me_leda7.use_remesh_preserve_volume = False
me_leda7.use_remesh_preserve_attributes = False
me_leda7.use_mirror_vertex_groups = False
me_leda7.update()
me_leda4 = bpy.data.meshes.new('ledA4')
me_leda4.from_pydata([(0.03125, -0.03125, 0.0), (-0.03125, -0.03125, 0.0), (0.03125, 0.03125, 0.0), (-0.03125, 0.03125, 0.0)], [], [(1, 0, 2, 3)])
_uv = me_leda4.uv_layers.new(name='UVMap')
_uv.uv.foreach_set('vector', [0.8672, 0.5703, 0.8672, 0.5547, 0.8828, 0.5547, 0.8828, 0.5703])
me_leda4.use_remesh_preserve_volume = False
me_leda4.use_remesh_preserve_attributes = False
me_leda4.use_mirror_vertex_groups = False
me_leda4.update()
me_leda2 = bpy.data.meshes.new('ledA2')
me_leda2.from_pydata([(0.03125, -0.03125, 0.0), (-0.03125, -0.03125, 0.0), (0.03125, 0.03125, 0.0), (-0.03125, 0.03125, 0.0)], [], [(1, 0, 2, 3)])
_uv = me_leda2.uv_layers.new(name='UVMap')
_uv.uv.foreach_set('vector', [0.8672, 0.5703, 0.8672, 0.5547, 0.8828, 0.5547, 0.8828, 0.5703])
me_leda2.use_remesh_preserve_volume = False
me_leda2.use_remesh_preserve_attributes = False
me_leda2.use_mirror_vertex_groups = False
me_leda2.update()
me_leda1 = bpy.data.meshes.new('ledA1')
me_leda1.from_pydata([(0.03125, -0.03125, 0.0), (-0.03125, -0.03125, 0.0), (0.03125, 0.03125, 0.0), (-0.03125, 0.03125, 0.0)], [], [(1, 0, 2, 3)])
_uv = me_leda1.uv_layers.new(name='UVMap')
_uv.uv.foreach_set('vector', [0.8672, 0.5703, 0.8672, 0.5547, 0.8828, 0.5547, 0.8828, 0.5703])
me_leda1.use_remesh_preserve_volume = False
me_leda1.use_remesh_preserve_attributes = False
me_leda1.use_mirror_vertex_groups = False
me_leda1.update()
me_leda0 = bpy.data.meshes.new('ledA0')
me_leda0.from_pydata([(0.03125, -0.03125, 0.0), (-0.03125, -0.03125, 0.0), (0.03125, 0.03125, 0.0), (-0.03125, 0.03125, 0.0)], [], [(1, 0, 2, 3)])
_uv = me_leda0.uv_layers.new(name='UVMap')
_uv.uv.foreach_set('vector', [0.8672, 0.5703, 0.8672, 0.5547, 0.8828, 0.5547, 0.8828, 0.5703])
me_leda0.use_remesh_preserve_volume = False
me_leda0.use_remesh_preserve_attributes = False
me_leda0.use_mirror_vertex_groups = False
me_leda0.update()
me_gyro0alpha = bpy.data.meshes.new('Gyro0Alpha')
me_gyro0alpha.from_pydata([(2.98e-08, -0.7071, 0.0), (-0.7071, -2.98e-08, 0.0), (0.7071, 2.98e-08, 0.0), (-2.98e-08, 0.7071, 0.0)], [], [(1, 0, 2, 3)])
_uv = me_gyro0alpha.uv_layers.new(name='UVMap')
_uv.uv.foreach_set('vector', [0.75, 0.75, 1.0, 0.75, 1.0, 1.0, 0.75, 1.0])
me_gyro0alpha.use_remesh_preserve_volume = False
me_gyro0alpha.use_remesh_preserve_attributes = False
me_gyro0alpha.use_mirror_vertex_groups = False
me_gyro0alpha.update()
me_gyro0rotoff = bpy.data.meshes.new('Gyro0RotOff')
me_gyro0rotoff.from_pydata([(0.125, -2.98e-08, 0.0), (-0.125, -2.98e-08, 0.0), (0.125, 2.98e-08, 0.25), (-0.125, 2.98e-08, 0.25), (0.0625, -0.1083, 0.0), (-0.0625, 0.1083, 0.0), (0.0625, -0.1083, 0.25), (-0.0625, 0.1083, 0.25), (-0.0625, -0.1083, 0.0), (0.0625, 0.1083, 0.0), (-0.0625, -0.1083, 0.25), (0.0625, 0.1083, 0.25)], [], [(1, 0, 2, 3), (5, 4, 6, 7), (9, 8, 10, 11)])
_uv = me_gyro0rotoff.uv_layers.new(name='UVMap')
_uv.uv.foreach_set('vector', [0.9688, 0.7188, 1.0, 0.7188, 1.0, 0.75, 0.9688, 0.75, 0.9688, 0.7188, 1.0, 0.7188, 1.0, 0.75, 0.9688, 0.75, 0.9688, 0.7188, 1.0, 0.7188, 1.0, 0.75, 0.9688, 0.75])
me_gyro0rotoff.use_remesh_preserve_volume = False
me_gyro0rotoff.use_remesh_preserve_attributes = False
me_gyro0rotoff.use_mirror_vertex_groups = False
me_gyro0rotoff.update()
me_minerpipe = bpy.data.meshes.new('MinerPipe')
me_minerpipe.from_pydata([(0.0, 0.57, 0.0), (-0.4031, 0.4031, 0.0), (-0.57, -2.492e-08, 0.0), (-0.4031, -0.4031, 0.0), (4.983e-08, -0.57, 0.0), (0.4031, -0.4031, 0.0), (0.57, 6.797e-09, 0.0), (0.4031, 0.4031, 0.0), (0.0, 0.57, 2.0), (-0.4031, 0.4031, 2.0), (-0.57, -2.492e-08, 2.0), (-0.4031, -0.4031, 2.0), (4.983e-08, -0.57, 2.0), (0.4031, -0.4031, 2.0), (0.57, 6.797e-09, 2.0), (0.4031, 0.4031, 2.0)], [], [(5, 6, 14, 13), (0, 1, 9, 8), (7, 0, 8, 15), (2, 3, 11, 10), (4, 5, 13, 12), (6, 7, 15, 14), (1, 2, 10, 9), (3, 4, 12, 11)])
_uv = me_minerpipe.uv_layers.new(name='UVMap')
_uv.uv.foreach_set('vector', [0.5703, 0.9062, 0.5703, 0.875, 0.6953, 0.875, 0.6953, 0.9062, 0.5703, 0.8125, 0.5703, 0.7812, 0.6953, 0.7812, 0.6953, 0.8125, 0.5703, 0.8438, 0.5703, 0.8125, 0.6953, 0.8125, 0.6953, 0.8438, 0.5703, 1.0, 0.5703, 0.9688, 0.6953, 0.9688, 0.6953, 1.0, 0.5703, 0.9375, 0.5703, 0.9062, 0.6953, 0.9062, 0.6953, 0.9375, 0.5703, 0.875, 0.5703, 0.8438, 0.6953, 0.8438, 0.6953, 0.875, 0.5703, 0.7812, 0.5703, 0.75, 0.6953, 0.75, 0.6953, 0.7812, 0.5703, 0.9688, 0.5703, 0.9375, 0.6953, 0.9375, 0.6953, 0.9688])
me_minerpipe.use_remesh_preserve_volume = False
me_minerpipe.use_remesh_preserve_attributes = False
me_minerpipe.use_mirror_vertex_groups = False
me_minerpipe.update()
me_minerhead = bpy.data.meshes.new('MinerHead')
me_minerhead.from_pydata([(-0.2686, 0.005573, 0.4866), (-0.3561, 0.005573, 0.3991), (-0.1811, 0.005573, 0.2241), (-0.1372, -0.1268, 0.2569), (-0.2609, -0.2505, 0.4319), (-0.004835, -0.1925, 0.2898), (-0.004835, -0.3675, 0.4648), (0.143, -0.1423, 0.3226), (0.2667, -0.266, 0.4976), (0.3902, 0.005573, 0.5304), (0.2152, 0.005573, 0.3554), (0.2822, 0.2926, 0.5632), (0.2203, 0.2307, 0.6507), (0.1585, 0.1689, 0.3882), (-0.004835, 0.2474, 0.421), (-0.004835, 0.3349, 0.6835), (-0.004835, 0.4224, 0.596), (-0.1836, 0.1843, 0.4538), (-0.2455, 0.2462, 0.7163), (-0.3073, 0.3081, 0.6288), (-0.3561, 0.005573, 0.7491), (-0.4436, 0.005573, 0.6616), (-0.3228, -0.3124, 0.6944), (-0.1991, -0.1887, 0.5194), (-0.004835, -0.455, 0.7273), (-0.004835, -0.28, 0.5523), (0.2049, -0.2041, 0.5851), (0.3286, -0.3279, 0.7601), (0.3027, 0.005573, 0.6179), (0.4777, 0.005573, 0.7929), (0.3902, 0.005573, 0.8804), (0.2822, 0.2926, 0.9132), (0.3441, 0.3545, 0.8257), (-0.004834, 0.5099, 0.8585), (-0.004834, 0.4224, 0.946), (-0.3692, 0.3699, 0.8913), (-0.3073, 0.3081, 0.9788), (-0.4436, 0.005573, 1.012), (-0.5311, 0.005573, 0.9241), (-0.3847, -0.3743, 0.9569), (-0.2609, -0.2505, 0.7819), (-0.004835, -0.3675, 0.8148), (-0.004835, -0.5425, 0.9898), (0.2667, -0.266, 0.8476), (0.3905, -0.3897, 1.023), (0.5652, 0.005572, 1.055), (0.4059, 0.4164, 1.088), (0.3441, 0.3545, 1.176), (-0.004834, 0.5099, 1.209), (-0.004834, 0.5974, 1.121), (-0.4311, 0.4318, 1.154), (-0.3692, 0.37, 1.241), (-0.5311, 0.005574, 1.274), (-0.6186, 0.005574, 1.187), (-0.4466, -0.4361, 1.219), (-0.3228, -0.3124, 1.044), (-0.004835, -0.455, 1.077), (-0.004836, -0.63, 1.252), (0.4523, -0.4516, 1.285), (0.3286, -0.3279, 1.11), (0.6527, 0.005572, 1.318), (0.4777, 0.005572, 1.143), (0.4059, 0.4164, 1.438), (0.4678, 0.4782, 1.351), (-0.004834, 0.6849, 1.384), (-0.004834, 0.5974, 1.471), (-0.493, 0.4937, 1.416), (-0.4311, 0.4318, 1.504), (-0.7061, 0.005574, 1.449), (-0.3847, -0.3743, 1.307), (-0.4466, -0.4361, 1.569), (-0.5084, -0.498, 1.482), (-0.004836, -0.5425, 1.34), (-0.004836, -0.7175, 1.515), (-0.004836, -0.63, 1.602), (0.3905, -0.3897, 1.373), (0.4523, -0.4516, 1.635), (0.5142, -0.5135, 1.548), (0.7402, 0.005572, 1.58), (0.6527, 0.005572, 1.668), (0.5652, 0.005572, 1.405), (0.5297, 0.5401, 1.613), (0.4678, 0.4782, 1.701), (-0.004833, 0.7724, 1.646), (-0.004834, 0.6849, 1.734), (-0.493, 0.4937, 1.766), (-0.5548, 0.5556, 1.679), (-0.6186, 0.005574, 1.537), (-0.7061, 0.005574, 1.799), (-0.7936, 0.005574, 1.712), (-0.006078, 0.005573, 0.04913), (2.459e-09, 0.5643, 2.0), (-0.399, 0.399, 2.0), (-0.5643, -2.467e-08, 2.0), (-0.399, -0.399, 2.0), (5.179e-08, -0.5643, 2.0), (0.399, -0.399, 2.0), (0.5643, 6.729e-09, 2.0), (0.399, 0.399, 2.0)], [], [(4, 3, 5, 6), (6, 5, 7, 8), (14, 15, 18, 17), (16, 14, 17, 19), (15, 16, 19, 18), (18, 19, 21, 20), (27, 26, 28, 29), (42, 41, 43, 44), (71, 69, 72, 73), (73, 72, 75, 77), (90, 0, 17), (90, 17, 14), (14, 13, 90), (90, 13, 10), (90, 10, 7), (90, 7, 5), (14, 5, 90), (87, 88, 89), (90, 5, 3), (85, 86, 89, 88), (90, 3, 2), (2, 1, 0), (23, 3, 5, 25), (0, 2, 3, 23), (0, 1, 4, 23), (1, 2, 3, 4), (25, 5, 7, 26), (23, 4, 6, 25), (26, 7, 10, 28), (25, 6, 8, 26), (28, 10, 13, 12), (8, 7, 10, 9), (26, 8, 9, 28), (12, 13, 14, 15), (9, 10, 13, 11), (28, 9, 11, 12), (12, 11, 16, 15), (11, 13, 14, 16), (18, 17, 0, 20), (20, 0, 23, 40), (19, 17, 0, 21), (40, 23, 25, 41), (21, 0, 23, 22), (20, 21, 22, 40), (41, 25, 26, 43), (22, 23, 25, 24), (40, 22, 24, 41), (43, 26, 28, 30), (41, 24, 27, 43), (24, 25, 26, 27), (30, 28, 12, 31), (43, 27, 29, 30), (31, 12, 15, 34), (29, 28, 12, 32), (30, 29, 32, 31), (34, 15, 18, 36), (32, 12, 15, 33), (31, 32, 33, 34), (36, 18, 20, 37), (33, 15, 18, 35), (34, 33, 35, 36), (37, 20, 40, 55), (36, 35, 38, 37), (35, 18, 20, 38), (55, 40, 41, 56), (38, 20, 40, 39), (37, 38, 39, 55), (56, 41, 43, 59), (39, 40, 41, 42), (55, 39, 42, 56), (59, 43, 30, 61), (56, 42, 44, 59), (61, 30, 31, 47), (44, 43, 30, 45), (59, 44, 45, 61), (47, 31, 34, 48), (61, 45, 46, 47), (45, 30, 31, 46), (48, 34, 36, 51), (46, 31, 34, 49), (47, 46, 49, 48), (51, 36, 37, 52), (49, 34, 36, 50), (48, 49, 50, 51), (52, 37, 55, 69), (50, 36, 37, 53), (51, 50, 53, 52), (69, 55, 56, 72), (53, 37, 55, 54), (52, 53, 54, 69), (72, 56, 59, 75), (69, 54, 57, 72), (54, 55, 56, 57), (75, 59, 61, 80), (57, 56, 59, 58), (72, 57, 58, 75), (80, 61, 47, 62), (58, 59, 61, 60), (75, 58, 60, 80), (62, 47, 48, 65), (60, 61, 47, 63), (80, 60, 63, 62), (65, 48, 51, 67), (63, 47, 48, 64), (62, 63, 64, 65), (67, 51, 52, 87), (65, 64, 66, 67), (64, 48, 51, 66), (87, 52, 69, 70), (66, 51, 52, 68), (67, 66, 68, 87), (70, 69, 72, 74), (68, 52, 69, 71), (87, 68, 71, 70), (74, 72, 75, 76), (70, 71, 73, 74), (76, 75, 80, 79), (74, 73, 77, 76), (79, 80, 62, 82), (76, 77, 78, 79), (77, 75, 80, 78), (82, 62, 65, 84), (78, 80, 62, 81), (79, 78, 81, 82), (84, 65, 67, 85), (81, 62, 65, 83), (82, 81, 83, 84), (85, 67, 87, 88), (83, 65, 67, 86), (84, 83, 86, 85), (86, 67, 87, 89), (0, 90, 2), (76, 96, 95, 74), (76, 79, 97, 96), (79, 82, 98, 97), (82, 84, 91, 98), (84, 85, 92, 91), (85, 88, 93, 92), (70, 94, 93, 87), (70, 74, 95, 94), (88, 87, 93)])
_uv = me_minerhead.uv_layers.new(name='UVMap')
_uv.uv.foreach_set('vector', [0.09375, 0.375, 0.09375, 0.3984, 0.0625, 0.3984, 0.0625, 0.375, 0.0625, 0.375, 0.0625, 0.3984, 0.03125, 0.3984, 0.03125, 0.375, 0.0, 0.0, 0.0, 0.0, 0.0, 0.0, 0.0, 0.0, 0.3125, 0.375, 0.3125, 0.3984, 0.2812, 0.3984, 0.2812, 0.375, 0.2812, 0.4062, 0.2812, 0.3984, 0.3125, 0.3984, 0.3125, 0.4062, 0.2812, 0.3984, 0.2812, 0.4062, 0.25, 0.4062, 0.25, 0.3984, 0.1562, 0.375, 0.1562, 0.3984, 0.125, 0.3984, 0.125, 0.375, 0.3125, 0.375, 0.3125, 0.3984, 0.2812, 0.3984, 0.2812, 0.375, 0.2188, 0.375, 0.2188, 0.3984, 0.1875, 0.3984, 0.1875, 0.375, 0.1875, 0.375, 0.1875, 0.3984, 0.1562, 0.3984, 0.1562, 0.375, 0.2656, 0.4375, 0.25, 0.3984, 0.2812, 0.3984, 0.2969, 0.4375, 0.2812, 0.3984, 0.3125, 0.3984, 0.3125, 0.3984, 0.3438, 0.3984, 0.3281, 0.4375, 0.3594, 0.4375, 0.3438, 0.3984, 0.375, 0.3984, 0.01562, 0.4375, 0.0, 0.3984, 0.03125, 0.3984, 0.04688, 0.4375, 0.03125, 0.3984, 0.0625, 0.3984, 0.0, 0.0, 0.0, 0.0, 0.0, 0.0, 0.007812, 0.4141, 0.0, 0.4062, 0.0, 0.4141, 0.07812, 0.4375, 0.0625, 0.3984, 0.09375, 0.3984, 0.03125, 0.3984, 0.03125, 0.4062, 0.0, 0.4062, 0.0, 0.3984, 0.1094, 0.4375, 0.09375, 0.3984, 0.125, 0.3984, 0.125, 0.375, 0.1328, 0.3984, 0.125, 0.4062, 0.0, 0.0, 0.0, 0.0, 0.0, 0.0, 0.0, 0.0, 0.0, 0.0, 0.0, 0.0, 0.0, 0.0, 0.0, 0.0, 0.09375, 0.4062, 0.09375, 0.3984, 0.125, 0.3984, 0.125, 0.4062, 0.125, 0.375, 0.125, 0.3984, 0.09375, 0.3984, 0.09375, 0.375, 0.0, 0.0, 0.0, 0.0, 0.0, 0.0, 0.0, 0.0, 0.0625, 0.4062, 0.0625, 0.3984, 0.09375, 0.3984, 0.09375, 0.4062, 0.0, 0.0, 0.0, 0.0, 0.0, 0.0, 0.0, 0.0, 0.03125, 0.4062, 0.03125, 0.3984, 0.0625, 0.3984, 0.0625, 0.4062, 0.0, 0.0, 0.0, 0.0, 0.0, 0.0, 0.0, 0.0, 0.03125, 0.375, 0.03125, 0.3984, 0.0, 0.3984, 0.0, 0.375, 0.0, 0.4062, 0.0, 0.3984, 0.03125, 0.3984, 0.03125, 0.4062, 0.0, 0.0, 0.0, 0.0, 0.0, 0.0, 0.0, 0.0, 0.375, 0.375, 0.375, 0.3984, 0.3438, 0.3984, 0.3438, 0.375, 0.3438, 0.4062, 0.3438, 0.3984, 0.375, 0.3984, 0.375, 0.4062, 0.3125, 0.4062, 0.3125, 0.3984, 0.3438, 0.3984, 0.3438, 0.4062, 0.3438, 0.375, 0.3438, 0.3984, 0.3125, 0.3984, 0.3125, 0.375, 0.0, 0.0, 0.0, 0.0, 0.0, 0.0, 0.0, 0.0, 0.0, 0.0, 0.0, 0.0, 0.0, 0.0, 0.0, 0.0, 0.2812, 0.375, 0.2812, 0.3984, 0.25, 0.3984, 0.25, 0.375, 0.0, 0.0, 0.0, 0.0, 0.0, 0.0, 0.0, 0.0, 0.25, 0.375, 0.25, 0.3984, 0.2188, 0.3984, 0.2188, 0.375, 0.25, 0.3984, 0.25, 0.4062, 0.2188, 0.4062, 0.2188, 0.3984, 0.0, 0.0, 0.0, 0.0, 0.0, 0.0, 0.0, 0.0, 0.2188, 0.375, 0.2188, 0.3984, 0.1875, 0.3984, 0.1875, 0.375, 0.2188, 0.3984, 0.2188, 0.4062, 0.1875, 0.4062, 0.1875, 0.3984, 0.0, 0.0, 0.0, 0.0, 0.0, 0.0, 0.0, 0.0, 0.1875, 0.3984, 0.1875, 0.4062, 0.1562, 0.4062, 0.1562, 0.3984, 0.1875, 0.375, 0.1875, 0.3984, 0.1562, 0.3984, 0.1562, 0.375, 0.0, 0.0, 0.0, 0.0, 0.0, 0.0, 0.0, 0.0, 0.1562, 0.3984, 0.1562, 0.4062, 0.125, 0.4062, 0.125, 0.3984, 0.0, 0.0, 0.0, 0.0, 0.0, 0.0, 0.0, 0.0, 0.125, 0.375, 0.125, 0.3984, 0.09375, 0.3984, 0.09375, 0.375, 0.125, 0.3984, 0.125, 0.4062, 0.09375, 0.4062, 0.09375, 0.3984, 0.0, 0.0, 0.0, 0.0, 0.0, 0.0, 0.0, 0.0, 0.09375, 0.375, 0.09375, 0.3984, 0.0625, 0.3984, 0.0625, 0.375, 0.09375, 0.3984, 0.09375, 0.4062, 0.0625, 0.4062, 0.0625, 0.3984, 0.0, 0.0, 0.0, 0.0, 0.0, 0.0, 0.0, 0.0, 0.0625, 0.375, 0.0625, 0.3984, 0.03125, 0.3984, 0.03125, 0.375, 0.0625, 0.3984, 0.0625, 0.4062, 0.03125, 0.4062, 0.03125, 0.3984, 0.0, 0.0, 0.0, 0.0, 0.0, 0.0, 0.0, 0.0, 0.03125, 0.3984, 0.03125, 0.4062, 0.0, 0.4062, 0.0, 0.3984, 0.03125, 0.375, 0.03125, 0.3984, 0.0, 0.3984, 0.0, 0.375, 0.0, 0.0, 0.0, 0.0, 0.0, 0.0, 0.0, 0.0, 0.375, 0.375, 0.375, 0.3984, 0.3438, 0.3984, 0.3438, 0.375, 0.375, 0.3984, 0.375, 0.4062, 0.3438, 0.4062, 0.3438, 0.3984, 0.0, 0.0, 0.0, 0.0, 0.0, 0.0, 0.0, 0.0, 0.3438, 0.375, 0.3438, 0.3984, 0.3125, 0.3984, 0.3125, 0.375, 0.3438, 0.3984, 0.3438, 0.4062, 0.3125, 0.4062, 0.3125, 0.3984, 0.0, 0.0, 0.0, 0.0, 0.0, 0.0, 0.0, 0.0, 0.3125, 0.3984, 0.3125, 0.4062, 0.2812, 0.4062, 0.2812, 0.3984, 0.0, 0.0, 0.0, 0.0, 0.0, 0.0, 0.0, 0.0, 0.2812, 0.375, 0.2812, 0.3984, 0.25, 0.3984, 0.25, 0.375, 0.2812, 0.3984, 0.2812, 0.4062, 0.25, 0.4062, 0.25, 0.3984, 0.0, 0.0, 0.0, 0.0, 0.0, 0.0, 0.0, 0.0, 0.25, 0.3984, 0.25, 0.4062, 0.2188, 0.4062, 0.2188, 0.3984, 0.25, 0.375, 0.25, 0.3984, 0.2188, 0.3984, 0.2188, 0.375, 0.0, 0.0, 0.0, 0.0, 0.0, 0.0, 0.0, 0.0, 0.2188, 0.375, 0.2188, 0.3984, 0.1875, 0.3984, 0.1875, 0.375, 0.2188, 0.3984, 0.2188, 0.4062, 0.1875, 0.4062, 0.1875, 0.3984, 0.0, 0.0, 0.0, 0.0, 0.0, 0.0, 0.0, 0.0, 0.1875, 0.375, 0.1875, 0.3984, 0.1562, 0.3984, 0.1562, 0.375, 0.1875, 0.3984, 0.1875, 0.4062, 0.1562, 0.4062, 0.1562, 0.3984, 0.0, 0.0, 0.0, 0.0, 0.0, 0.0, 0.0, 0.0, 0.1562, 0.375, 0.1562, 0.3984, 0.125, 0.3984, 0.125, 0.375, 0.1562, 0.3984, 0.1562, 0.4062, 0.125, 0.4062, 0.125, 0.3984, 0.0, 0.0, 0.0, 0.0, 0.0, 0.0, 0.0, 0.0, 0.125, 0.375, 0.125, 0.3984, 0.09375, 0.3984, 0.09375, 0.375, 0.125, 0.3984, 0.125, 0.4062, 0.09375, 0.4062, 0.09375, 0.3984, 0.0, 0.0, 0.0, 0.0, 0.0, 0.0, 0.0, 0.0, 0.09375, 0.3984, 0.09375, 0.4062, 0.0625, 0.4062, 0.0625, 0.3984, 0.09375, 0.375, 0.09375, 0.3984, 0.0625, 0.3984, 0.0625, 0.375, 0.0, 0.0, 0.0, 0.0, 0.0, 0.0, 0.0, 0.0, 0.0625, 0.375, 0.0625, 0.3984, 0.03125, 0.3984, 0.03125, 0.375, 0.0625, 0.3984, 0.0625, 0.4062, 0.03125, 0.4062, 0.03125, 0.3984, 0.0, 0.0, 0.0, 0.0, 0.0, 0.0, 0.0, 0.0, 0.03125, 0.375, 0.03125, 0.3984, 0.0, 0.3984, 0.0, 0.375, 0.03125, 0.3984, 0.03125, 0.4062, 0.0, 0.4062, 0.0, 0.3984, 0.0, 0.0, 0.0, 0.0, 0.0, 0.0, 0.0, 0.0, 0.375, 0.375, 0.375, 0.3984, 0.3438, 0.3984, 0.3438, 0.375, 0.375, 0.3984, 0.375, 0.4062, 0.3438, 0.4062, 0.3438, 0.3984, 0.0, 0.0, 0.0, 0.0, 0.0, 0.0, 0.0, 0.0, 0.3438, 0.375, 0.3438, 0.3984, 0.3125, 0.3984, 0.3125, 0.375, 0.3438, 0.3984, 0.3438, 0.4062, 0.3125, 0.4062, 0.3125, 0.3984, 0.0, 0.0, 0.0, 0.0, 0.0, 0.0, 0.0, 0.0, 0.3125, 0.3984, 0.3125, 0.4062, 0.2812, 0.4062, 0.2812, 0.3984, 0.3125, 0.375, 0.3125, 0.3984, 0.2812, 0.3984, 0.2812, 0.375, 0.0, 0.0, 0.0, 0.0, 0.0, 0.0, 0.0, 0.0, 0.2812, 0.375, 0.2812, 0.3984, 0.25, 0.3984, 0.25, 0.375, 0.2812, 0.3984, 0.2812, 0.4062, 0.25, 0.4062, 0.25, 0.3984, 0.0, 0.0, 0.0, 0.0, 0.0, 0.0, 0.0, 0.0, 0.25, 0.375, 0.25, 0.3984, 0.2188, 0.3984, 0.2188, 0.375, 0.25, 0.3984, 0.25, 0.4062, 0.2188, 0.4062, 0.2188, 0.3984, 0.0, 0.0, 0.0, 0.0, 0.0, 0.0, 0.0, 0.0, 0.2188, 0.3984, 0.2188, 0.4062, 0.1875, 0.4062, 0.1875, 0.3984, 0.0, 0.0, 0.0, 0.0, 0.0, 0.0, 0.0, 0.0, 0.1875, 0.3984, 0.1875, 0.4062, 0.1562, 0.4062, 0.1562, 0.3984, 0.0, 0.0, 0.0, 0.0, 0.0, 0.0, 0.0, 0.0, 0.1562, 0.3984, 0.1562, 0.4062, 0.125, 0.4062, 0.125, 0.3984, 0.1562, 0.375, 0.1562, 0.3984, 0.125, 0.3984, 0.125, 0.375, 0.0, 0.0, 0.0, 0.0, 0.0, 0.0, 0.0, 0.0, 0.125, 0.375, 0.125, 0.3984, 0.09375, 0.3984, 0.09375, 0.375, 0.125, 0.3984, 0.125, 0.4062, 0.09375, 0.4062, 0.09375, 0.3984, 0.0, 0.0, 0.0, 0.0, 0.0, 0.0, 0.0, 0.0, 0.09375, 0.375, 0.09375, 0.3984, 0.0625, 0.3984, 0.0625, 0.375, 0.09375, 0.3984, 0.09375, 0.4062, 0.0625, 0.4062, 0.0625, 0.3984, 0.0, 0.0, 0.0, 0.0, 0.0, 0.0, 0.0, 0.0, 0.0625, 0.375, 0.0625, 0.3984, 0.03125, 0.3984, 0.03125, 0.375, 0.0625, 0.3984, 0.0625, 0.4062, 0.03125, 0.4062, 0.03125, 0.3984, 0.03125, 0.375, 0.03125, 0.3984, 0.0, 0.3984, 0.0, 0.375, 0.1328, 0.4062, 0.125, 0.4062, 0.1328, 0.3984, 0.1562, 0.4062, 0.1562, 0.4375, 0.1875, 0.4375, 0.1875, 0.4062, 0.1562, 0.4062, 0.125, 0.4062, 0.125, 0.4375, 0.1562, 0.4375, 0.125, 0.4062, 0.09375, 0.4062, 0.09375, 0.4375, 0.125, 0.4375, 0.09375, 0.4062, 0.0625, 0.4062, 0.0625, 0.4375, 0.09375, 0.4375, 0.0625, 0.4062, 0.03125, 0.4062, 0.03125, 0.4375, 0.0625, 0.4375, 0.0, 0.4062, 0.03125, 0.4062, 0.03125, 0.4375, 0.0, 0.4375, 0.2188, 0.4062, 0.2188, 0.4375, 0.25, 0.4375, 0.25, 0.4062, 0.2188, 0.4062, 0.1875, 0.4062, 0.1875, 0.4375, 0.2188, 0.4375, 0.0, 0.4141, 0.007812, 0.4141, 0.0, 0.4375])
me_minerhead.use_remesh_preserve_volume = False
me_minerhead.use_remesh_preserve_attributes = False
me_minerhead.use_mirror_vertex_groups = False
me_minerhead.update()
me_lampbase = bpy.data.meshes.new('LampBase')
me_lampbase.from_pydata([(0.125, -1.0, 0.0), (-0.125, -1.0, 0.0), (0.125, 1.0, 0.0), (-0.125, 1.0, 0.0), (0.125, -1.0, -0.125), (-0.125, -1.0, -0.125), (0.125, 1.0, -0.125), (-0.125, 1.0, -0.125), (0.0, -1.0, -0.375), (0.0, 1.0, -0.375), (0.125, 0.875, -0.125), (-0.125, 0.875, -0.125), (0.0, 0.875, -0.375), (0.125, -0.875, -0.125), (-0.125, -0.875, -0.125), (0.0, -0.875, -0.375), (-0.0625, 0.875, -0.25), (-0.0625, -0.875, -0.25), (0.0625, 0.875, -0.25), (0.0625, -0.875, -0.25), (-0.03125, 0.875, -0.1959), (-0.03125, -0.875, -0.1959), (0.03125, 0.875, -0.3041), (0.03125, -0.875, -0.3041), (0.03125, 0.875, -0.1959), (0.03125, -0.875, -0.1959), (-0.03125, 0.875, -0.3041), (-0.03125, -0.875, -0.3041)], [], [(5, 7, 6, 4), (3, 7, 5, 1), (1, 5, 4, 0), (2, 6, 7, 3), (0, 4, 6, 2), (5, 4, 13, 14), (7, 9, 12, 11), (11, 12, 10), (6, 7, 11, 10), (9, 6, 10, 12), (14, 13, 15), (8, 5, 14, 15), (4, 8, 15, 13), (16, 18, 19, 17), (20, 22, 23, 21), (24, 26, 27, 25), (5, 8, 4), (7, 6, 9)])
me_lampbase.use_remesh_preserve_volume = False
me_lampbase.use_remesh_preserve_attributes = False
me_lampbase.use_mirror_vertex_groups = False
me_lampbase.update()
me_autominergui = bpy.data.meshes.new('AutominerGUI')
me_autominergui.from_pydata([(4.5, 2.25, 0.0), (3.0, 2.25, 0.0), (4.75, -0.75, 0.0), (3.006, -0.75, 0.0), (3.75, -2.25, 0.0), (3.006, -2.25, 0.0), (4.75, -2.25, 0.0), (4.75, -0.75, 3.5), (3.006, -0.75, 3.5), (3.006, -2.25, 3.5), (4.75, -2.25, 3.5), (4.5, 2.25, 1.625), (3.0, 2.25, 1.625), (4.5, -0.75, 1.625), (3.0, -0.75, 1.625), (4.5, -0.75, 0.0), (3.125, 2.25, 1.625), (3.125, -0.75, 1.625), (3.0, 2.25, 2.25), (3.0, -0.75, 2.25), (4.75, 2.25, 1.625), (4.75, -0.75, 1.625), (4.75, -2.125, 1.75), (4.75, -0.875, 1.75), (4.0, -2.125, 1.75), (4.0, -0.875, 1.75), (4.0, -2.125, 3.375), (4.0, -0.875, 3.375), (4.75, -2.125, 3.375), (4.75, -0.875, 3.375), (4.75, 2.25, 1.75), (4.75, -0.75, 1.75), (3.125, 2.25, 2.25), (3.125, -0.75, 2.25), (3.0, 2.25, 3.75), (3.0, -0.75, 3.75), (3.125, 2.25, 3.75), (3.125, -0.75, 3.75), (4.5, -1.937, 1.812), (4.5, -1.938, 2.625), (4.5, -1.062, 1.813), (4.5, -1.063, 2.625), (4.5, -1.937, 2.75), (4.5, -1.938, 3.25), (4.5, -1.062, 2.75), (4.5, -1.063, 3.25), (4.0, -1.938, 2.625), (4.0, -1.063, 2.625), (4.0, -1.937, 2.75), (4.0, -1.062, 2.75)], [(4, 5), (3, 14), (16, 17), (17, 14), (14, 19), (16, 12)], [(7, 8, 9, 10), (2, 3, 8, 7), (9, 5, 3, 8), (5, 6, 10, 9), (1, 12, 11, 0), (0, 11, 13, 15), (12, 18, 32, 30, 20), (33, 32, 36, 37), (11, 20, 21, 13), (25, 24, 22, 23), (27, 26, 24, 25), (22, 24, 26, 28), (29, 27, 25, 23), (29, 28, 26, 27), (21, 20, 30, 31), (31, 30, 32, 33), (36, 34, 35, 37), (32, 18, 34, 36), (19, 33, 37, 35), (2, 7, 10, 6), (39, 38, 40, 41), (43, 42, 44, 45), (39, 41, 47, 46), (44, 42, 48, 49)])
_uv = me_autominergui.uv_layers.new(name='UVMap')
_uv.uv.foreach_set('vector', [0.9062, 0.4375, 0.9062, 0.5469, 0.8125, 0.5469, 0.8125, 0.4375, 0.7031, 0.0, 0.8125, 0.0, 0.8125, 0.2188, 0.7031, 0.2188, 0.1261, 0.8389, 0.1261, 0.5207, 0.2625, 0.5207, 0.2625, 0.8389, 0.7031, 0.2188, 0.8125, 0.2188, 0.8125, 0.4375, 0.7031, 0.4375, 0.6875, 0.0, 0.6875, 0.1016, 0.5938, 0.1016, 0.5938, 0.0, 0.5938, 0.0, 0.5938, 0.1016, 0.4141, 0.1016, 0.4141, 0.0, 0.6328, 0.2266, 0.5938, 0.2266, 0.5938, 0.2188, 0.625, 0.1172, 0.6328, 0.1172, 0.4141, 0.3281, 0.6016, 0.3281, 0.6016, 0.4219, 0.4141, 0.4219, 0.5938, 0.1016, 0.5938, 0.1172, 0.4062, 0.1172, 0.4062, 0.1016, 0.8125, 0.5469, 0.7344, 0.5469, 0.7344, 0.5, 0.8125, 0.5, 0.8125, 0.6484, 0.7344, 0.6484, 0.7344, 0.5469, 0.8125, 0.5469, 0.6875, 0.5469, 0.7344, 0.5469, 0.7344, 0.6484, 0.6875, 0.6484, 0.8594, 0.6484, 0.8125, 0.6484, 0.8125, 0.5469, 0.8594, 0.5469, 0.8125, 0.6953, 0.7344, 0.6953, 0.7344, 0.6484, 0.8125, 0.6484, 0.4062, 0.1172, 0.5938, 0.1172, 0.5938, 0.125, 0.4062, 0.125, 0.2188, 0.125, 0.5938, 0.125, 0.5938, 0.3281, 0.2188, 0.3281, 0.6016, 0.4219, 0.6016, 0.4297, 0.4141, 0.4297, 0.4141, 0.4219, 0.6016, 0.3281, 0.6094, 0.3281, 0.6094, 0.4219, 0.6016, 0.4219, 0.4062, 0.3281, 0.4141, 0.3281, 0.4141, 0.4219, 0.4062, 0.4219, 1.0, 0.0, 1.0, 0.4375, 0.8125, 0.4375, 0.8125, 0.0, 0.8906, 0.6484, 0.8906, 0.5469, 1.0, 0.5469, 1.0, 0.6484, 0.8906, 0.7109, 0.8906, 0.6484, 1.0, 0.6484, 1.0, 0.7109, 0.8906, 0.6484, 1.0, 0.6484, 1.0, 0.6406, 0.8906, 0.6406, 1.0, 0.6484, 0.8906, 0.6484, 0.8906, 0.6562, 1.0, 0.6562])
me_autominergui.use_remesh_preserve_volume = False
me_autominergui.use_remesh_preserve_attributes = False
me_autominergui.use_mirror_vertex_groups = False
me_autominergui.update()
me_autominercore = bpy.data.meshes.new('AutominerCore')
me_autominercore.from_pydata([(-3.0, -3.0, 0.0), (-3.0, -1.5, 0.0), (-1.5, -1.5, 0.0), (-1.5, -3.0, 0.0), (-3.0, 1.5, 0.0), (-3.0, 3.0, 0.0), (-1.5, 3.0, 0.0), (-1.5, 1.5, 0.0), (1.5, 1.5, 0.0), (1.5, 3.0, 0.0), (3.0, 3.0, 0.0), (3.0, 1.5, 0.0), (1.5, -3.0, 0.0), (1.5, -1.5, 0.0), (3.0, -1.5, 0.0), (3.0, -3.0, 0.0), (-3.0, -3.0, 1.0), (-3.0, -1.5, 1.0), (-1.5, -1.5, 1.0), (-1.5, -3.0, 1.0), (-3.0, 1.5, 1.0), (-3.0, 3.0, 1.0), (-1.5, 3.0, 1.0), (-1.5, 1.5, 1.0), (1.5, 1.5, 1.0), (1.5, 3.0, 1.0), (3.0, 3.0, 1.0), (3.0, 1.5, 1.0), (1.5, -3.0, 1.0), (1.5, -1.5, 1.0), (3.0, -1.5, 1.0), (3.0, -3.0, 1.0), (-2.25, -2.25, 2.0), (-2.25, 2.25, 2.0), (2.5, 2.25, 2.0), (2.5, -2.25, 2.0), (-2.25, -2.25, 4.0), (-2.25, 2.25, 4.0), (2.25, 2.25, 4.0), (2.25, -2.25, 4.0), (-3.0, -2.25, 1.0), (-3.0, 2.25, 1.0), (-2.25, 1.5, 4.0), (-2.25, -1.5, 4.0), (-2.25, 3.0, 1.0), (-2.25, -3.0, 1.0), (-1.5, -2.25, 4.0), (-1.5, 2.25, 4.0), (-2.25, 1.5, 1.0), (-2.25, -1.5, 1.0), (-1.5, -2.25, 1.0), (-1.5, 2.25, 1.0), (-0.5, -1.0, 2.0), (0.5, -1.0, 2.0), (1.0, -0.5, 2.0), (-0.5, 1.0, 2.0), (0.5, 1.0, 2.0), (1.0, 0.5, 2.0), (-1.0, 0.5, 2.0), (-1.0, -0.5, 2.0), (-0.5, -1.0, 1.375), (0.5, -1.0, 1.375), (1.0, -0.5, 1.375), (-0.5, 1.0, 1.375), (0.5, 1.0, 1.375), (1.0, 0.5, 1.375), (-1.0, 0.5, 1.375), (-1.0, -0.5, 1.375), (3.0, 2.25, 1.0), (1.5, 2.25, 4.0), (1.5, -2.25, 4.0), (-2.25, -2.0, 4.375), (-2.25, 2.0, 4.375), (-1.5, -2.0, 4.375), (-1.5, 2.0, 4.375), (-0.5, -1.0, 4.0), (0.5, -1.0, 4.0), (1.0, -0.5, 4.0), (-0.5, 1.0, 4.0), (0.5, 1.0, 4.0), (1.0, 0.5, 4.0), (-1.0, 0.5, 4.0), (-1.0, -0.5, 4.0), (-0.375, -0.875, 4.0), (-0.875, -0.375, 4.0), (0.375, -0.875, 4.0), (0.875, -0.375, 4.0), (0.375, 0.875, 4.0), (0.875, 0.375, 4.0), (-0.375, 0.875, 4.0), (-0.875, 0.375, 4.0), (-0.375, -0.875, 5.0), (0.375, -0.875, 5.0), (0.875, -0.375, 5.0), (-0.375, 0.875, 5.0), (0.375, 0.875, 5.0), (0.875, 0.375, 5.0), (-0.875, 0.375, 5.0), (-0.875, -0.375, 5.0), (-0.25, -0.75, 5.0), (-0.75, -0.25, 5.0), (0.25, -0.75, 5.0), (0.75, -0.25, 5.0), (0.25, 0.75, 5.0), (0.75, 0.25, 5.0), (-0.25, 0.75, 5.0), (-0.75, 0.25, 5.0), (-0.375, -0.875, 5.25), (0.375, -0.875, 5.25), (0.875, -0.375, 5.25), (-0.375, 0.875, 5.25), (0.375, 0.875, 5.25), (0.875, 0.375, 5.25), (-0.875, 0.375, 5.25), (-0.875, -0.375, 5.25), (1.5, -2.25, 1.0), (1.5, 2.25, 1.0), (5.0, 2.25, 4.0), (5.0, -2.25, 4.0), (5.0, -3.0, 0.0), (5.0, -3.0, 1.0), (5.0, 3.0, 0.0), (5.0, 3.0, 1.0), (3.0, -2.25, 0.0), (3.0, -0.75, 2.0), (3.0, 3.0, 0.01562), (3.0, -3.0, 0.01562), (5.0, -3.0, 0.01562), (5.0, 3.0, 0.01562), (5.0, -2.875, 0.0), (5.0, -2.875, 1.0), (5.0, -2.162, 3.875), (5.0, 2.15, 3.875), (5.0, 2.875, 1.0), (5.0, 2.875, 0.0), (4.75, -2.875, 0.0), (4.75, -2.875, 1.0), (4.75, -2.162, 3.875), (4.75, 2.15, 3.875), (4.75, 2.875, 1.0), (4.75, 2.875, 0.0), (3.0, 2.984, 0.0), (3.0, 2.984, 1.0), (5.0, 2.234, 4.0), (5.0, 2.984, 0.0), (5.0, 2.984, 1.0), (3.0, -2.984, 0.0), (3.0, -2.984, 1.0), (5.0, -2.234, 4.0), (5.0, -2.984, 0.0), (5.0, -2.984, 1.0), (3.0, 2.25, 3.984), (3.0, -2.25, 3.984), (5.0, 2.25, 3.984), (5.0, -2.25, 3.984), (1.5, -2.0, 4.375), (1.5, 2.0, 4.375), (2.25, -2.0, 4.375), (2.25, 2.0, 4.375), (3.0, -2.234, 4.0), (3.0, -2.984, 1.0), (3.0, 2.234, 4.0), (3.0, 2.984, 1.0), (-2.25, -1.5, 2.0), (-2.25, 1.5, 2.0), (-1.5, 2.25, 2.0), (1.5, 2.25, 2.0), (-1.5, -2.25, 2.0), (1.5, -2.25, 2.0)], [(38, 26), (39, 31), (68, 38), (31, 68)], [(3, 0, 1, 2), (7, 4, 5, 6), (11, 8, 9, 10), (15, 12, 13, 14), (19, 18, 17, 16), (23, 22, 21, 20), (27, 26, 25, 24), (31, 30, 29, 28), (5, 4, 20, 21), (31, 15, 10, 26), (6, 5, 21, 22), (1, 0, 16, 17), (8, 11, 27, 24), (7, 6, 22, 23), (2, 1, 17, 18), (13, 12, 28, 29), (4, 7, 23, 20), (3, 2, 18, 19), (14, 13, 29, 30), (9, 8, 24, 25), (0, 3, 19, 16), (120, 28, 12, 119), (38, 39, 35, 34), (32, 33, 34, 35), (46, 70, 69, 47), (36, 40, 16), (37, 21, 41), (20, 42, 37, 41), (17, 40, 36, 43), (37, 44, 21), (36, 16, 45), (19, 46, 36, 45), (22, 44, 37, 47), (42, 20, 48), (43, 49, 17), (47, 51, 22), (46, 19, 50), (59, 58, 66, 67), (56, 64, 63, 55), (57, 54, 62, 65), (59, 67, 60, 52), (53, 52, 60, 61), (58, 55, 63, 66), (57, 65, 64, 56), (54, 53, 61, 62), (70, 28, 120, 118), (36, 71, 72, 37), (46, 73, 71, 36), (74, 47, 37, 72), (74, 73, 46, 47), (71, 73, 74, 72), (86, 102, 93, 77), (90, 89, 105, 106), (80, 79, 95, 96), (85, 76, 92, 101), (89, 78, 94, 105), (77, 93, 92, 76), (83, 99, 91, 75), (90, 106, 97, 81), (84, 100, 99, 83), (84, 82, 98, 100), (87, 103, 95, 79), (86, 85, 101, 102), (82, 75, 91, 98), (88, 80, 96, 104), (88, 104, 103, 87), (81, 97, 94, 78), (93, 109, 108, 92), (98, 91, 107, 114), (97, 113, 110, 94), (96, 95, 111, 112), (113, 97, 98, 114), (91, 92, 108, 107), (112, 109, 93, 96), (95, 94, 110, 111), (110, 113, 114, 107), (111, 108, 109, 112), (108, 111, 110, 107), (69, 25, 116), (70, 115, 28), (25, 122, 121, 9), (122, 25, 69, 117), (125, 126, 127, 128), (39, 118, 117, 38), (119, 129, 130, 120), (131, 118, 120, 130), (134, 121, 122, 133), (117, 132, 133, 122), (132, 117, 118, 131), (132, 131, 137, 138), (133, 132, 138, 139), (131, 130, 136, 137), (130, 129, 135, 136), (134, 133, 139, 140), (141, 144, 145, 142), (149, 146, 147, 150), (152, 151, 153, 154), (155, 157, 158, 156), (70, 155, 156, 69), (69, 156, 158, 38), (155, 70, 39, 157), (39, 38, 158, 157), (26, 151, 152, 31), (148, 150, 160, 159), (143, 161, 162, 145), (42, 164, 163, 43), (46, 167, 168, 70), (47, 69, 166, 165), (121, 119, 15, 10), (98, 97, 94, 91), (95, 92, 91, 94), (96, 93, 92, 95), (39, 147, 160, 162, 38)])
_uv = me_autominercore.uv_layers.new(name='UVMap')
_uv.uv.foreach_set('vector', [0.2812, 0.09375, 0.2812, 0.0, 0.1875, 0.0, 0.1875, 0.09375, 0.1875, 0.09375, 0.1875, 0.0, 0.09375, 0.0, 0.09375, 0.09375, 0.09375, 0.09375, 0.09375, 0.0, 0.0, 0.0, 0.0, 0.09375, 0.375, 0.09375, 0.375, 0.0, 0.2812, 0.0, 0.2812, 0.09375, 0.375, 0.4375, 0.375, 0.5312, 0.2812, 0.5312, 0.2812, 0.4375, 0.375, 0.5312, 0.375, 0.625, 0.2812, 0.625, 0.2812, 0.5312, 0.4688, 0.5312, 0.4688, 0.625, 0.375, 0.625, 0.375, 0.5312, 0.4688, 0.4375, 0.4688, 0.5312, 0.375, 0.5312, 0.375, 0.4375, 0.1875, 0.75, 0.2812, 0.75, 0.2812, 0.8125, 0.1875, 0.8125, 0.1484, 0.5078, 0.1484, 0.4453, 0.5234, 0.4453, 0.5234, 0.5078, 0.09375, 0.75, 0.1875, 0.75, 0.1875, 0.8125, 0.09375, 0.8125, 0.4688, 0.75, 0.5625, 0.75, 0.5625, 0.8125, 0.4688, 0.8125, 0.1875, 0.75, 0.2812, 0.75, 0.2812, 0.8125, 0.1875, 0.8125, 0.0, 0.75, 0.09375, 0.75, 0.09375, 0.8125, 0.0, 0.8125, 0.375, 0.75, 0.4688, 0.75, 0.4688, 0.8125, 0.375, 0.8125, 0.375, 0.75, 0.4688, 0.75, 0.4688, 0.8125, 0.375, 0.8125, 0.2812, 0.75, 0.375, 0.75, 0.375, 0.8125, 0.2812, 0.8125, 0.6562, 0.75, 0.75, 0.75, 0.75, 0.8125, 0.6562, 0.8125, 0.4688, 0.75, 0.5625, 0.75, 0.5625, 0.8125, 0.4688, 0.8125, 0.2812, 0.75, 0.375, 0.75, 0.375, 0.8125, 0.2812, 0.8125, 0.5625, 0.75, 0.6562, 0.75, 0.6562, 0.8125, 0.5625, 0.8125, 0.9531, 0.0625, 0.7344, 0.0625, 0.7344, 0.0, 0.9531, 0.0, -0.03906, 0.0, -0.03906, 0.0, -0.03906, 0.0, -0.03906, 0.0, 0.8281, 0.5312, 0.5469, 0.5312, 0.5469, 0.25, 0.8281, 0.25, 0.09375, 0.3438, 0.2812, 0.3438, 0.2812, 0.625, 0.09375, 0.625, 0.5156, 1.0, 0.5156, 0.8125, 0.5625, 0.8125, 0.2344, 1.0, 0.1875, 0.8125, 0.2344, 0.8125, 0.2812, 0.8125, 0.2812, 1.0, 0.2344, 1.0, 0.2344, 0.8125, 0.4688, 0.8125, 0.5156, 0.8125, 0.5156, 1.0, 0.4688, 1.0, 0.1406, 1.0, 0.1406, 0.8125, 0.1875, 0.8125, 0.6094, 1.0, 0.5625, 0.8125, 0.6094, 0.8125, 0.6562, 0.8125, 0.6562, 1.0, 0.6094, 1.0, 0.6094, 0.8125, 0.09375, 0.8125, 0.1406, 0.8125, 0.1406, 1.0, 0.09375, 1.0, 0.3281, 1.0, 0.2812, 0.8125, 0.3281, 0.8125, 0.4219, 1.0, 0.4219, 0.8125, 0.4688, 0.8125, 0.04688, 1.0, 0.04688, 0.8125, 0.09375, 0.8125, 0.7031, 1.0, 0.6562, 0.8125, 0.7031, 0.8125, 0.0, 0.6875, 0.0, 0.625, 0.03906, 0.625, 0.03906, 0.6875, 0.0, 0.5312, 0.03906, 0.5312, 0.03906, 0.5938, 0.0, 0.5938, 0.0, 0.5, 0.0, 0.4375, 0.03906, 0.4375, 0.03906, 0.5, 0.0, 0.6875, 0.03906, 0.6875, 0.03906, 0.7188, 0.0, 0.7188, 0.0, 0.4062, 0.0, 0.3438, 0.03906, 0.3438, 0.03906, 0.4062, 0.0, 0.625, 0.0, 0.5938, 0.03906, 0.5938, 0.03906, 0.625, 0.0, 0.5, 0.03906, 0.5, 0.03906, 0.5312, 0.0, 0.5312, 0.0, 0.4375, 0.0, 0.4062, 0.03906, 0.4062, 0.03906, 0.4375, 0.7344, 0.25, 0.7344, 0.0625, 0.9531, 0.0625, 0.9531, 0.25, 1.0, 0.8125, 0.9844, 0.8359, 0.7344, 0.8359, 0.7188, 0.8125, 1.0, 0.8828, 0.9844, 0.8828, 0.9844, 0.8359, 1.0, 0.8359, 0.7344, 0.8828, 0.7188, 0.8828, 0.7188, 0.8359, 0.7344, 0.8359, 0.7344, 0.8828, 0.9844, 0.8828, 1.0, 0.9062, 0.7188, 0.9062, 0.9844, 0.8359, 0.9844, 0.8828, 0.7344, 0.8828, 0.7344, 0.8359, 0.1797, 0.2656, 0.1797, 0.3281, 0.1719, 0.3281, 0.1719, 0.2656, -0.03906, 0.0, -0.03906, 0.0, -0.03906, 0.0, -0.03906, 0.0, 0.2188, 0.2656, 0.25, 0.2656, 0.25, 0.3281, 0.2188, 0.3281, 0.1328, 0.2656, 0.1406, 0.2656, 0.1406, 0.3281, 0.1328, 0.3281, 0.2891, 0.2656, 0.2969, 0.2656, 0.2969, 0.3281, 0.2891, 0.3281, 0.1719, 0.2656, 0.1719, 0.3281, 0.1406, 0.3281, 0.1406, 0.2656, 0.4141, 0.2656, 0.4141, 0.3281, 0.4062, 0.3281, 0.4062, 0.2656, 0.3359, 0.2656, 0.3359, 0.3281, 0.3281, 0.3281, 0.3281, 0.2656, -0.03906, 0.0, -0.03906, 0.0, -0.03906, 0.0, -0.03906, 0.0, 0.3672, 0.2656, 0.375, 0.2656, 0.375, 0.3281, 0.3672, 0.3281, 0.2578, 0.2656, 0.2578, 0.3281, 0.25, 0.3281, 0.25, 0.2656, -0.03906, 0.0, -0.03906, 0.0, -0.03906, 0.0, -0.03906, 0.0, 0.375, 0.2656, 0.4062, 0.2656, 0.4062, 0.3281, 0.375, 0.3281, 0.2109, 0.2656, 0.2188, 0.2656, 0.2188, 0.3281, 0.2109, 0.3281, -0.03906, 0.0, -0.03906, 0.0, -0.03906, 0.0, -0.03906, 0.0, 0.3281, 0.2656, 0.3281, 0.3281, 0.2969, 0.3281, 0.2969, 0.2656, 0.1719, 0.3281, 0.1719, 0.3438, 0.1406, 0.3438, 0.1406, 0.3281, 0.375, 0.3281, 0.4062, 0.3281, 0.4062, 0.3438, 0.375, 0.3438, 0.3281, 0.3281, 0.3281, 0.3438, 0.2969, 0.3438, 0.2969, 0.3281, 0.2188, 0.3281, 0.25, 0.3281, 0.25, 0.3438, 0.2188, 0.3438, 0.3281, 0.3438, 0.3281, 0.3281, 0.375, 0.3281, 0.375, 0.3438, 0.09375, 0.3281, 0.1406, 0.3281, 0.1406, 0.3438, 0.09375, 0.3438, 0.2188, 0.3438, 0.1719, 0.3438, 0.1719, 0.3281, 0.2188, 0.3281, 0.25, 0.3281, 0.2969, 0.3281, 0.2969, 0.3438, 0.25, 0.3438, 0.03125, 0.2969, 0.0, 0.2656, 0.0, 0.2188, 0.03125, 0.1875, 0.07812, 0.2969, 0.07812, 0.1875, 0.1094, 0.2188, 0.1094, 0.2656, 0.07812, 0.1875, 0.07812, 0.2969, 0.03125, 0.2969, 0.03125, 0.1875, 0.5156, 0.25, 0.4688, 0.0625, 0.5156, 0.0625, 0.9531, 0.25, 0.9531, 0.0625, 1.0, 0.0625, 0.7344, 0.0625, 0.5156, 0.0625, 0.5156, 0.0, 0.7344, 0.0, 0.5156, 0.0625, 0.7344, 0.0625, 0.7344, 0.25, 0.5156, 0.25, 0.5703, 1.0, 0.1953, 1.0, 0.1953, 0.875, 0.5703, 0.875, 0.8281, 0.25, 1.0, 0.25, 1.0, 0.5312, 0.8281, 0.5312, 0.01562, 0.4453, 0.02344, 0.4453, 0.02344, 0.5078, 0.01562, 0.5078, 0.02344, 0.6875, 0.01562, 0.6953, 0.01562, 0.5078, 0.02344, 0.5078, 0.6484, 0.4453, 0.6562, 0.4453, 0.6562, 0.5078, 0.6484, 0.5078, 0.6562, 0.6953, 0.6484, 0.6875, 0.6484, 0.5078, 0.6562, 0.5078, 0.4688, 0.8203, 0.4766, 0.8281, 0.1953, 0.8281, 0.2031, 0.8203, 0.4766, 0.8281, 0.1953, 0.8281, 0.1953, 0.8438, 0.4766, 0.8438, 0.6562, 0.5078, 0.6562, 0.6953, 0.6719, 0.6953, 0.6719, 0.5078, 0.01562, 0.6953, 0.01562, 0.5078, 0.0, 0.5078, 0.0, 0.6953, 0.01562, 0.5078, 0.01562, 0.4453, 0.0, 0.4453, 0.0, 0.5078, 0.6562, 0.4453, 0.6562, 0.5078, 0.6719, 0.5078, 0.6719, 0.4453, 0.5234, 0.4453, 0.6484, 0.4453, 0.6484, 0.5078, 0.5234, 0.5078, 0.02344, 0.4453, 0.1484, 0.4453, 0.1484, 0.5078, 0.02344, 0.5078, 0.1953, 0.6953, 0.4766, 0.6953, 0.4766, 0.8203, 0.1953, 0.8203, 0.9844, 0.9297, 0.9844, 0.9766, 0.7344, 0.9766, 0.7344, 0.9297, 1.0, 0.9062, 0.9844, 0.9297, 0.7344, 0.9297, 0.7188, 0.9062, 0.7188, 0.9297, 0.7344, 0.9297, 0.7344, 0.9766, 0.7188, 0.9766, 0.9844, 0.9297, 1.0, 0.9297, 1.0, 0.9766, 0.9844, 0.9766, 1.0, 1.0, 0.7188, 1.0, 0.7344, 0.9766, 0.9844, 0.9766, 0.5234, 0.5078, 0.4766, 0.6953, 0.1953, 0.6953, 0.1484, 0.5078, 0.02344, 0.6953, 0.02344, 0.5078, 0.1484, 0.5078, 0.1484, 0.6953, 0.6484, 0.6953, 0.5234, 0.6953, 0.5234, 0.5078, 0.6484, 0.5078, 0.2812, 0.75, 0.2812, 0.625, 0.4688, 0.625, 0.4688, 0.75, 0.4688, 0.75, 0.4688, 0.625, 0.6562, 0.625, 0.6562, 0.75, 0.2812, 0.75, 0.09375, 0.75, 0.09375, 0.625, 0.2812, 0.625, 0.0, 0.1875, 0.375, 0.1875, 0.375, 0.09375, 0.0, 0.09375, 0.4219, 0.3906, 0.4219, 0.3438, 0.4531, 0.3125, 0.4531, 0.4219, 0.5, 0.3125, 0.5, 0.4219, 0.4531, 0.4219, 0.4531, 0.3125, 0.5312, 0.3438, 0.5312, 0.3906, 0.5, 0.4219, 0.5, 0.3125, 0.4766, 1.0, 0.4219, 0.8125, 0.4219, 0.8125, 0.7031, 0.8125, 0.6484, 1.0])
me_autominercore.use_remesh_preserve_volume = False
me_autominercore.use_remesh_preserve_attributes = False
me_autominercore.use_mirror_vertex_groups = False
me_autominercore.update()
me_cube = bpy.data.meshes.new('Cube')
me_cube.from_pydata([(1.0, 1.0, 0.0), (1.0, -1.0, 0.0), (-1.0, -1.0, 0.0), (-1.0, 1.0, 0.0), (3.0, -1.0, 6.0), (3.0, 1.0, 6.0), (-1.0, 1.0, 6.0), (-1.0, -1.0, 6.0), (3.0, 1.0, 5.96e-08), (3.0, -1.0, 5.96e-08), (1.0, -1.0, 6.0), (1.0, 1.0, 6.0), (-3.0, -1.0, -2.384e-07), (-3.0, 1.0, -2.384e-07), (-3.0, -1.0, 2.0), (-3.0, 1.0, 2.0), (5.0, 1.0, 1.788e-07), (5.0, -1.0, 1.788e-07), (5.0, 1.0, 2.0), (5.0, -1.0, 2.0), (1.0, -3.0, -3.055e-07), (-1.0, -3.0, -3.055e-07), (1.0, -3.0, 2.0), (-1.0, -3.0, 2.0), (3.0, -3.0, -2.459e-07), (3.0, -3.0, 2.0), (-3.0, -3.0, -5.439e-07), (-3.0, -3.0, 2.0), (5.0, -3.0, -1.267e-07), (5.0, -3.0, 2.0), (1.0, 3.0, 4.321e-07), (-1.0, 3.0, 4.321e-07), (1.0, 3.0, 2.0), (-1.0, 3.0, 2.0), (3.0, 3.0, 4.917e-07), (3.0, 3.0, 2.0), (-3.0, 3.0, 1.937e-07), (-3.0, 3.0, 2.0), (5.0, 3.0, 6.109e-07), (5.0, 3.0, 2.0), (-3.0, -1.0, 4.0), (-3.0, 1.0, 4.0), (5.0, 1.0, 4.0), (5.0, -1.0, 4.0), (1.0, -3.0, 4.0), (-1.0, -3.0, 4.0), (3.0, -3.0, 4.0), (-3.0, -3.0, 4.0), (5.0, -3.0, 4.0), (1.0, 3.0, 4.0), (-1.0, 3.0, 4.0), (3.0, 3.0, 4.0), (-3.0, 3.0, 4.0), (5.0, 3.0, 4.0), (-3.0, -1.0, 6.0), (-3.0, 1.0, 6.0), (5.0, 1.0, 6.0), (5.0, -1.0, 6.0), (1.0, -3.0, 6.0), (-1.0, -3.0, 6.0), (3.0, -3.0, 6.0), (-3.0, -3.0, 6.0), (5.0, -3.0, 6.0), (1.0, 3.0, 6.0), (-1.0, 3.0, 6.0), (3.0, 3.0, 6.0), (-3.0, 3.0, 6.0), (5.0, 3.0, 6.0), (-5.0, -1.0, -2.384e-07), (-5.0, 1.0, -2.384e-07), (-5.0, -1.0, 2.0), (-5.0, 1.0, 2.0)], [(0, 1), (0, 3), (15, 37), (1, 2), (2, 21), (2, 3), (11, 10), (31, 3), (58, 10), (55, 66), (39, 53), (51, 35), (8, 9), (13, 36), (22, 44), (41, 15), (14, 40), (47, 27), (1, 9), (0, 8), (12, 13), (12, 14), (13, 15), (14, 15), (23, 45), (49, 32), (2, 12), (13, 3), (16, 17), (16, 18), (17, 19), (18, 19), (50, 33), (37, 52), (9, 17), (8, 16), (20, 21), (20, 22), (21, 23), (22, 23), (24, 25), (22, 25), (20, 24), (26, 27), (27, 23), (21, 26), (28, 29), (25, 29), (24, 28), (26, 12), (27, 14), (46, 25), (29, 19), (9, 24), (20, 1), (17, 28), (30, 31), (30, 32), (31, 33), (32, 33), (34, 35), (35, 32), (30, 34), (36, 37), (33, 37), (36, 31), (38, 39), (39, 35), (34, 38), (30, 0), (18, 42), (48, 29), (18, 39), (16, 38), (19, 43), (34, 8), (41, 52), (59, 45), (44, 58), (55, 41), (54, 40), (47, 61), (64, 50), (40, 41), (52, 66), (60, 46), (42, 43), (48, 62), (65, 51), (44, 45), (44, 46), (47, 45), (46, 48), (47, 40), (49, 63), (48, 43), (49, 50), (51, 49), (50, 52), (53, 51), (53, 67), (57, 43), (42, 53), (42, 56), (11, 6), (10, 7), (7, 6), (7, 59), (5, 4), (10, 4), (5, 11), (54, 55), (6, 55), (54, 7), (56, 57), (4, 57), (56, 5), (58, 59), (58, 60), (61, 59), (60, 62), (61, 54), (60, 4), (62, 57), (63, 64), (65, 63), (64, 66), (67, 65), (5, 65), (63, 11), (56, 67), (6, 64), (68, 69), (68, 70), (69, 71), (70, 71), (15, 71), (70, 14), (13, 69), (68, 12)], [])
me_cube.materials.append(mat_material)
me_cube.use_remesh_preserve_volume = False
me_cube.use_remesh_preserve_attributes = False
me_cube.use_mirror_vertex_groups = False
me_cube.update()
me_colresoutput = bpy.data.meshes.new('ColResOutput')
me_colresoutput.from_pydata([(0.0, -0.125, 1.438), (-1.0, -0.125, 0.875), (0.0, 0.125, 1.438), (-1.0, 0.125, 0.875), (0.0, -0.25, 1.688), (-1.0, -0.25, 1.125), (0.0, 0.25, 1.688), (-1.0, 0.25, 1.125)], [], [(1, 0, 2, 3), (0, 1, 5, 4), (3, 2, 6, 7)])
_uv = me_colresoutput.uv_layers.new(name='UVMap')
_uv.uv.foreach_set('vector', [0.75, 0.5625, 0.875, 0.5625, 0.875, 0.5938, 0.75, 0.5938, 0.875, 0.5625, 0.75, 0.5625, 0.75, 0.5312, 0.875, 0.5312, 0.75, 0.5938, 0.875, 0.5938, 0.875, 0.625, 0.75, 0.625])
me_colresoutput.use_remesh_preserve_volume = False
me_colresoutput.use_remesh_preserve_attributes = False
me_colresoutput.use_mirror_vertex_groups = False
me_colresoutput.update()

# ---- objects
ob_gyro0roton = bpy.data.objects.new('Gyro0RotOn', me_gyro0roton)
ob_gyro1roton = bpy.data.objects.new('Gyro1RotOn', me_gyro1roton)
ob_gyro1rotoff = bpy.data.objects.new('Gyro1RotOff', me_gyro1rotoff)
ob_gyro1alpha = bpy.data.objects.new('Gyro1Alpha', me_gyro1alpha)
ob_lampon = bpy.data.objects.new('LampOn', me_lampon)
ob_lamp_005 = bpy.data.objects.new('Lamp.005', light_lamp_005)
ob_lamp_004 = bpy.data.objects.new('Lamp.004', light_lamp_004)
ob_screenalpha = bpy.data.objects.new('ScreenAlpha', me_screenalpha)
ob_ledp7 = bpy.data.objects.new('ledP7', me_ledp7)
ob_ledp6 = bpy.data.objects.new('ledP6', me_ledp6)
ob_ledp5 = bpy.data.objects.new('ledP5', me_ledp5)
ob_ledp4 = bpy.data.objects.new('ledP4', me_ledp4)
ob_ledp3 = bpy.data.objects.new('ledP3', me_ledp3)
ob_ledp2 = bpy.data.objects.new('ledP2', me_ledp2)
ob_ledp1 = bpy.data.objects.new('ledP1', me_ledp1)
ob_ledp0 = bpy.data.objects.new('ledP0', me_ledp0)
ob_buttonsfixed = bpy.data.objects.new('ButtonsFixed', me_buttonsfixed)
ob_button0 = bpy.data.objects.new('Button0', me_button0)
ob_button1 = bpy.data.objects.new('Button1', me_button1)
ob_button2 = bpy.data.objects.new('Button2', me_button2)
ob_button3 = bpy.data.objects.new('Button3', me_button3)
ob_button4 = bpy.data.objects.new('Button4', me_button4)
ob_lampoff = bpy.data.objects.new('LampOff', me_lampoff)
ob_lampsocket = bpy.data.objects.new('LampSocket', me_lampsocket)
ob_leda10 = bpy.data.objects.new('ledA10', me_leda10)
ob_leda9 = bpy.data.objects.new('ledA9', me_leda9)
ob_leda8 = bpy.data.objects.new('ledA8', me_leda8)
ob_leda5 = bpy.data.objects.new('ledA5', me_leda5)
ob_leda6 = bpy.data.objects.new('ledA6', me_leda6)
ob_leda7 = bpy.data.objects.new('ledA7', me_leda7)
ob_leda4 = bpy.data.objects.new('ledA4', me_leda4)
ob_leda2 = bpy.data.objects.new('ledA2', me_leda2)
ob_leda1 = bpy.data.objects.new('ledA1', me_leda1)
ob_leda0 = bpy.data.objects.new('ledA0', me_leda0)
ob_lamp_003 = bpy.data.objects.new('Lamp.003', light_lamp_003)
ob_lamp_002 = bpy.data.objects.new('Lamp.002', light_lamp_002)
ob_lamp_001 = bpy.data.objects.new('Lamp.001', light_lamp_001)
ob_gyro0alpha = bpy.data.objects.new('Gyro0Alpha', me_gyro0alpha)
ob_gyro0rotoff = bpy.data.objects.new('Gyro0RotOff', me_gyro0rotoff)
ob_minerpipe = bpy.data.objects.new('MinerPipe', me_minerpipe)
ob_minerhead = bpy.data.objects.new('MinerHead', me_minerhead)
ob_lampbase = bpy.data.objects.new('LampBase', me_lampbase)
ob_autominergui = bpy.data.objects.new('AutominerGUI', me_autominergui)
ob_autominercore = bpy.data.objects.new('AutominerCore', me_autominercore)
ob_cube = bpy.data.objects.new('Cube', me_cube)
ob_lamp = bpy.data.objects.new('Lamp', light_lamp)
ob_camera = bpy.data.objects.new('Camera', cam_camera)
ob_colresoutput = bpy.data.objects.new('ColResOutput', me_colresoutput)

# ---- transforms, parenting, visibility, modifiers, constraints
ob_gyro0roton.location = (-0.9375, 0.0, 2.188)
ob_gyro0roton.scale = (0.5, 0.5, 0.5)
ob_gyro0roton.lineart.crease_threshold = 0.0
ob_gyro1roton.location = (0.9375, 0.0, 2.188)
ob_gyro1roton.scale = (0.5, 0.5, 0.5)
ob_gyro1roton.lineart.crease_threshold = 0.0
ob_gyro1rotoff.location = (0.9375, 0.0, 2.188)
ob_gyro1rotoff.scale = (0.5, 0.5, 0.5)
ob_gyro1rotoff.lineart.crease_threshold = 0.0
ob_gyro1alpha.location = (0.9375, 0.0, 2.195)
ob_gyro1alpha.scale = (0.5, 0.5, 0.5)
ob_gyro1alpha.lineart.crease_threshold = 0.0
ob_lampon.location = (2.0, 0.375, 2.0)
ob_lampon.scale = (0.5, 0.5, 0.5)
ob_lampon.lineart.crease_threshold = 0.0
ob_lamp_005.location = (2.076, -6.87, 5.904)
ob_lamp_005.rotation_euler = (1.619, 0.5915, 1.87)
ob_lamp_005.lock_rotations_4d = False
ob_lamp_005.empty_display_type = 'ARROWS'
ob_lamp_005.color = (0.0, 0.0, 0.0, 0.0)
ob_lamp_005.hide_viewport = True
ob_lamp_005.hide_select = True
ob_lamp_005.lineart.crease_threshold = 0.0
ob_lamp_004.location = (-2.924, 7.13, 5.904)
ob_lamp_004.rotation_euler = (1.619, 0.5915, 1.87)
ob_lamp_004.lock_rotations_4d = False
ob_lamp_004.empty_display_type = 'ARROWS'
ob_lamp_004.color = (0.0, 0.0, 0.0, 0.0)
ob_lamp_004.hide_viewport = True
ob_lamp_004.hide_select = True
ob_lamp_004.lineart.crease_threshold = 0.0
ob_screenalpha.location = (0.0, 0.0, 0.0)
ob_screenalpha.scale = (0.5, 0.5, 0.5)
ob_screenalpha.lineart.crease_threshold = 0.0
ob_ledp7.location = (1.719, 0.6875, 1.083)
ob_ledp7.rotation_euler = (-4.028e-08, 0.3491, -9.408e-08)
ob_ledp7.scale = (0.5, 0.5, 0.5)
ob_ledp7.lineart.crease_threshold = 0.0
ob_ledp6.location = (1.797, 0.6875, 1.059)
ob_ledp6.rotation_euler = (-4.028e-08, 0.3491, -9.408e-08)
ob_ledp6.scale = (0.5, 0.5, 0.5)
ob_ledp6.lineart.crease_threshold = 0.0
ob_ledp5.location = (1.859, 0.6875, 1.039)
ob_ledp5.rotation_euler = (-4.028e-08, 0.3491, -9.408e-08)
ob_ledp5.scale = (0.5, 0.5, 0.5)
ob_ledp5.lineart.crease_threshold = 0.0
ob_ledp4.location = (2.031, 0.6875, 0.9857)
ob_ledp4.rotation_euler = (-4.028e-08, 0.3491, -9.408e-08)
ob_ledp4.scale = (0.5, 0.5, 0.5)
ob_ledp4.lineart.crease_threshold = 0.0
ob_ledp3.location = (2.031, 0.875, 0.9857)
ob_ledp3.rotation_euler = (-4.028e-08, 0.3491, -9.408e-08)
ob_ledp3.scale = (0.5, 0.5, 0.5)
ob_ledp3.lineart.crease_threshold = 0.0
ob_ledp2.location = (2.125, 0.875, 0.9566)
ob_ledp2.rotation_euler = (-4.028e-08, 0.3491, -9.408e-08)
ob_ledp2.scale = (0.5, 0.5, 0.5)
ob_ledp2.lineart.crease_threshold = 0.0
ob_ledp1.location = (2.125, 0.6875, 0.9566)
ob_ledp1.rotation_euler = (-4.028e-08, 0.3491, -9.408e-08)
ob_ledp1.scale = (0.5, 0.5, 0.5)
ob_ledp1.lineart.crease_threshold = 0.0
ob_ledp0.location = (2.219, 0.6875, 0.928)
ob_ledp0.rotation_euler = (-4.028e-08, 0.3491, -9.408e-08)
ob_ledp0.scale = (0.5, 0.5, 0.5)
ob_ledp0.lineart.crease_threshold = 0.0
ob_buttonsfixed.location = (1.859, 0.75, 0.9958)
ob_buttonsfixed.scale = (0.5, 0.5, 0.5)
ob_buttonsfixed.lineart.crease_threshold = 0.0
ob_button0.location = (1.75, 0.2031, 1.033)
ob_button0.scale = (0.5, 0.5, 0.5)
ob_button0.lineart.crease_threshold = 0.0
ob_button1.location = (1.75, 0.3281, 1.033)
ob_button1.scale = (0.5, 0.5, 0.5)
ob_button1.lineart.crease_threshold = 0.0
ob_button2.location = (1.75, 0.4531, 1.033)
ob_button2.scale = (0.5, 0.5, 0.5)
ob_button2.lineart.crease_threshold = 0.0
ob_button3.location = (1.75, 0.5781, 1.033)
ob_button3.scale = (0.5, 0.5, 0.5)
ob_button3.lineart.crease_threshold = 0.0
ob_button4.location = (2.219, 0.9531, 0.8906)
ob_button4.scale = (0.5, 0.5, 0.5)
ob_button4.lineart.crease_threshold = 0.0
ob_lampoff.location = (2.0, 0.375, 2.0)
ob_lampoff.scale = (0.5, 0.5, 0.5)
ob_lampoff.lineart.crease_threshold = 0.0
ob_lampsocket.location = (2.0, 0.375, 2.0)
ob_lampsocket.scale = (0.5, 0.5, 0.5)
ob_lampsocket.lineart.crease_threshold = 0.0
ob_leda10.location = (2.258, -0.625, 1.047)
ob_leda10.rotation_euler = (-1.344e-07, 1.571, 0.0)
ob_leda10.scale = (0.5, 0.5, 0.5)
ob_leda10.lineart.crease_threshold = 0.0
ob_leda9.location = (2.258, -0.75, 1.047)
ob_leda9.rotation_euler = (-1.344e-07, 1.571, 0.0)
ob_leda9.scale = (0.5, 0.5, 0.5)
ob_leda9.lineart.crease_threshold = 0.0
ob_leda8.location = (2.258, -0.875, 1.047)
ob_leda8.rotation_euler = (-1.344e-07, 1.571, 0.0)
ob_leda8.scale = (0.5, 0.5, 0.5)
ob_leda8.lineart.crease_threshold = 0.0
ob_leda5.location = (2.258, -0.875, 1.203)
ob_leda5.rotation_euler = (-1.344e-07, 1.571, 0.0)
ob_leda5.scale = (0.5, 0.5, 0.5)
ob_leda5.lineart.crease_threshold = 0.0
ob_leda6.location = (2.258, -0.75, 1.203)
ob_leda6.rotation_euler = (-1.344e-07, 1.571, 0.0)
ob_leda6.scale = (0.5, 0.5, 0.5)
ob_leda6.lineart.crease_threshold = 0.0
ob_leda7.location = (2.258, -0.625, 1.203)
ob_leda7.rotation_euler = (-1.344e-07, 1.571, 0.0)
ob_leda7.scale = (0.5, 0.5, 0.5)
ob_leda7.lineart.crease_threshold = 0.0
ob_leda4.location = (2.258, -0.625, 1.516)
ob_leda4.rotation_euler = (-1.344e-07, 1.571, 0.0)
ob_leda4.scale = (0.5, 0.5, 0.5)
ob_leda4.lineart.crease_threshold = 0.0
ob_leda2.location = (2.258, -0.75, 1.516)
ob_leda2.rotation_euler = (-1.344e-07, 1.571, 0.0)
ob_leda2.scale = (0.5, 0.5, 0.5)
ob_leda2.lineart.crease_threshold = 0.0
ob_leda1.location = (2.219, 0.875, 0.928)
ob_leda1.rotation_euler = (-4.028e-08, 0.3491, -9.408e-08)
ob_leda1.scale = (0.5, 0.5, 0.5)
ob_leda1.lineart.crease_threshold = 0.0
ob_leda0.location = (2.258, -0.875, 1.516)
ob_leda0.rotation_euler = (-1.344e-07, 1.571, 0.0)
ob_leda0.scale = (0.5, 0.5, 0.5)
ob_leda0.lineart.crease_threshold = 0.0
ob_lamp_003.location = (6.076, 0.1305, 1.904)
ob_lamp_003.rotation_euler = (1.619, 0.5915, 1.87)
ob_lamp_003.lock_rotations_4d = False
ob_lamp_003.empty_display_type = 'ARROWS'
ob_lamp_003.color = (0.0, 0.0, 0.0, 0.0)
ob_lamp_003.hide_viewport = True
ob_lamp_003.hide_select = True
ob_lamp_003.lineart.crease_threshold = 0.0
ob_lamp_002.location = (1.076, 0.1305, -3.096)
ob_lamp_002.rotation_euler = (5.542, 1.871, 2.544)
ob_lamp_002.lock_rotations_4d = False
ob_lamp_002.empty_display_type = 'ARROWS'
ob_lamp_002.color = (0.0, 0.0, 0.0, 0.0)
ob_lamp_002.hide_viewport = True
ob_lamp_002.hide_select = True
ob_lamp_002.lineart.crease_threshold = 0.0
ob_lamp_001.location = (-4.924, -4.87, 5.904)
ob_lamp_001.rotation_euler = (1.619, 0.5915, -1.272)
ob_lamp_001.lock_rotations_4d = False
ob_lamp_001.empty_display_type = 'ARROWS'
ob_lamp_001.color = (0.0, 0.0, 0.0, 0.0)
ob_lamp_001.hide_viewport = True
ob_lamp_001.hide_select = True
ob_lamp_001.lineart.crease_threshold = 0.0
ob_gyro0alpha.location = (-0.9375, 0.0, 2.195)
ob_gyro0alpha.scale = (0.5, 0.5, 0.5)
ob_gyro0alpha.lineart.crease_threshold = 0.0
ob_gyro0rotoff.location = (-0.9375, 0.0, 2.188)
ob_gyro0rotoff.scale = (0.5, 0.5, 0.5)
ob_gyro0rotoff.lineart.crease_threshold = 0.0
ob_minerpipe.location = (0.0, 0.0, 0.0)
ob_minerpipe.scale = (0.5, 0.5, 0.5)
ob_minerpipe.lineart.crease_threshold = 0.0
ob_minerhead.location = (0.0, 0.0, 0.0)
ob_minerhead.scale = (0.5, 0.5, 0.5)
ob_minerhead.lineart.crease_threshold = 0.0
ob_lampbase.location = (4.0, 0.75, 4.0)
ob_lampbase.hide_viewport = True
ob_lampbase.hide_select = True
ob_lampbase.hide_render = True
ob_lampbase.lineart.crease_threshold = 0.0
ob_autominergui.location = (0.0, 0.0, 0.0)
ob_autominergui.scale = (0.5, 0.5, 0.5)
ob_autominergui.lineart.crease_threshold = 0.0
ob_autominercore.location = (0.0, 0.0, 0.0)
ob_autominercore.scale = (0.5, 0.5, 0.5)
ob_autominercore.lineart.crease_threshold = 0.0
ob_cube.location = (0.0, 0.0, 0.0)
ob_cube.scale = (0.5, 0.5, 0.5)
ob_cube.lock_rotations_4d = False
ob_cube.empty_display_type = 'ARROWS'
ob_cube.hide_select = True
ob_cube.hide_render = True
ob_cube.lineart.crease_threshold = 0.0
ob_lamp.location = (7.076, 4.13, 5.904)
ob_lamp.rotation_euler = (1.619, 0.5915, 1.87)
ob_lamp.lock_rotations_4d = False
ob_lamp.empty_display_type = 'ARROWS'
ob_lamp.color = (0.0, 0.0, 0.0, 0.0)
ob_lamp.hide_viewport = True
ob_lamp.hide_select = True
ob_lamp.lineart.crease_threshold = 0.0
ob_camera.location = (7.481, -6.508, 5.344)
ob_camera.rotation_euler = (1.109, 0.01082, 0.8149)
ob_camera.lock_rotations_4d = False
ob_camera.empty_display_type = 'ARROWS'
ob_camera.color = (0.0, 0.0, 0.0, 0.0)
ob_camera.hide_select = True
ob_camera.display_type = 'WIRE'
ob_camera.lineart.crease_threshold = 0.0
ob_colresoutput.location = (-1.0, 0.0, 0.0)
ob_colresoutput.lineart.crease_threshold = 0.0

# ---- collection membership
col_collection_1.objects.link(ob_gyro0roton)
col_collection_1.objects.link(ob_gyro1roton)
col_collection_1.objects.link(ob_gyro1rotoff)
col_collection_1.objects.link(ob_gyro1alpha)
col_collection_1.objects.link(ob_lampon)
col_collection_1.objects.link(ob_lamp_005)
col_collection_1.objects.link(ob_lamp_004)
col_collection_1.objects.link(ob_screenalpha)
col_collection_1.objects.link(ob_ledp7)
col_collection_1.objects.link(ob_ledp6)
col_collection_1.objects.link(ob_ledp5)
col_collection_1.objects.link(ob_ledp4)
col_collection_1.objects.link(ob_ledp3)
col_collection_1.objects.link(ob_ledp2)
col_collection_1.objects.link(ob_ledp1)
col_collection_1.objects.link(ob_ledp0)
col_collection_1.objects.link(ob_buttonsfixed)
col_collection_1.objects.link(ob_button0)
col_collection_1.objects.link(ob_button1)
col_collection_1.objects.link(ob_button2)
col_collection_1.objects.link(ob_button3)
col_collection_1.objects.link(ob_button4)
col_collection_1.objects.link(ob_lampoff)
col_collection_1.objects.link(ob_lampsocket)
col_collection_1.objects.link(ob_leda10)
col_collection_1.objects.link(ob_leda9)
col_collection_1.objects.link(ob_leda8)
col_collection_1.objects.link(ob_leda5)
col_collection_1.objects.link(ob_leda6)
col_collection_1.objects.link(ob_leda7)
col_collection_1.objects.link(ob_leda4)
col_collection_1.objects.link(ob_leda2)
col_collection_1.objects.link(ob_leda1)
col_collection_1.objects.link(ob_leda0)
col_collection_1.objects.link(ob_lamp_003)
col_collection_1.objects.link(ob_lamp_002)
col_collection_1.objects.link(ob_lamp_001)
col_collection_1.objects.link(ob_gyro0alpha)
col_collection_1.objects.link(ob_gyro0rotoff)
col_collection_1.objects.link(ob_minerpipe)
col_collection_1.objects.link(ob_minerhead)
col_collection_1.objects.link(ob_lampbase)
col_collection_1.objects.link(ob_autominergui)
col_collection_1.objects.link(ob_autominercore)
col_collection_1.objects.link(ob_cube)
col_collection_1.objects.link(ob_lamp)
col_collection_1.objects.link(ob_camera)
col_collection_14.objects.link(ob_colresoutput)

# ---- scene / render settings (as saved in the file)
scene.camera = ob_camera
scene.frame_start = 1; scene.frame_end = 250; scene.frame_set(66)
scene.render.engine = 'BLENDER_EEVEE_NEXT'
scene.render.image_settings.color_mode = 'RGB'
scene.render.image_settings.compression = 90
scene.render.resolution_percentage = 50
scene.render.dither_intensity = 0.0
scene.cycles.use_denoising = False
scene.cycles.samples = 10
scene.cycles.sampling_pattern = 'TABULATED_SOBOL'
scene.cycles.light_sampling_threshold = 0.0
scene.cycles.use_adaptive_sampling = False
scene.cycles.use_light_tree = False
scene.cycles.blur_glossy = 0.0
scene.cycles.volume_bounces = 1
scene.cycles.pixel_filter_type = 'GAUSSIAN'
scene.cycles.sample_clamp_indirect = 0.0
scene.view_settings.view_transform = 'Standard'
bpy.context.view_layer.update()
